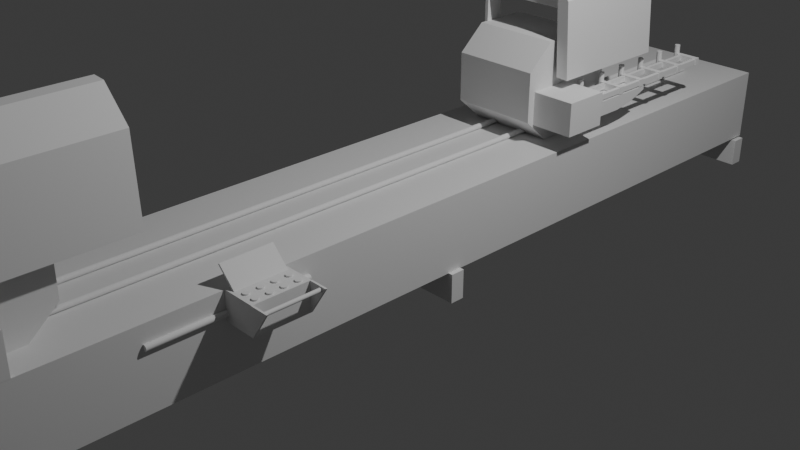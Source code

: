 # Source: DS501_Automatic_Double_Head_Mitre_Saw_Machine_Servo_Control.blend  (saved by Blender 4.4.32; exported with 4.5.12 LTS)
import bpy
from mathutils import Matrix  # noqa: F401  (used for matrix-valued properties, if any)

bpy.ops.wm.read_factory_settings(use_empty=True)
scene = bpy.context.scene
scene.name = 'Scene'

# ---- collections
col_collection = bpy.data.collections.new('Collection'); scene.collection.children.link(col_collection)
col_1ra_cabeza = bpy.data.collections.new('1ra Cabeza '); scene.collection.children.link(col_1ra_cabeza)
col_2da_cabeza = bpy.data.collections.new('2da Cabeza'); scene.collection.children.link(col_2da_cabeza)
col_mando = bpy.data.collections.new('Mando'); scene.collection.children.link(col_mando)
col_1ra_seguridad = bpy.data.collections.new('1ra Seguridad'); scene.collection.children.link(col_1ra_seguridad)
col_1da_seguridad = bpy.data.collections.new('1da Seguridad'); scene.collection.children.link(col_1da_seguridad)

# ---- materials (node trees are filled in below, after node groups)
mat_material = bpy.data.materials.new('Material')
mat_material.alpha_threshold = 0.0
mat_material.roughness = 0.5
mat_material.line_color = (0.0, 0.0, 0.0, 1.0)

# ---- material node trees
mat_material.use_nodes = True; mat_material.node_tree.nodes.clear()
_N = mat_material.node_tree.nodes; _L = mat_material.node_tree.links
n0 = _N.new('ShaderNodeOutputMaterial'); n0.name = 'Material Output'; n0.location = (300, 300)
n1 = _N.new('ShaderNodeBsdfPrincipled'); n1.name = 'Principled BSDF'; n1.location = (10, 300)
n1.inputs[3].default_value = 1.45
_L.new(n1.outputs[0], n0.inputs[0])
n0.is_active_output = True

# ---- world
world_world = bpy.data.worlds.new('World'); scene.world = world_world
world_world.use_nodes = True; world_world.node_tree.nodes.clear()
_N = world_world.node_tree.nodes; _L = world_world.node_tree.links
n0 = _N.new('ShaderNodeOutputWorld'); n0.name = 'World Output'; n0.location = (300, 300)
n1 = _N.new('ShaderNodeBackground'); n1.name = 'Background'; n1.location = (10, 300)
n1.inputs[0].default_value = (0.05088, 0.05088, 0.05088, 1.0)
_L.new(n1.outputs[0], n0.inputs[0])
n0.is_active_output = True
world_world.color = (0.05088, 0.05088, 0.05088)
world_world.sun_shadow_jitter_overblur = 0.0

# ---- cameras
cam_camera = bpy.data.cameras.new('Camera')
cam_camera.clip_end = 100.0
cam_camera.ortho_scale = 7.314

# ---- lights
light_light = bpy.data.lights.new('Light', 'POINT')
light_light.energy = 1000.0
light_light.shadow_soft_size = 0.1

# ---- meshes
me_cube = bpy.data.meshes.new('Cube')
me_cube.from_pydata([(1.0, 1.0, 1.0), (1.0, -1.0, 1.0), (1.0, -1.0, -1.0), (-1.0, 1.0, 1.0), (-1.0, -1.0, 1.0), (-1.0, -1.0, -1.0), (1.0, 1.0, 0.0), (-1.0, -1.0, 0.0), (1.0, -1.0, 0.0), (-1.0, 1.0, 0.0), (1.0, 1.0, -0.5), (1.0, -1.0, -0.5), (-1.0, 1.0, -0.5), (-1.0, -1.0, -0.5), (1.0, 0.0, 1.0), (-1.0, 0.0, 1.0), (1.0, 0.0, 0.0), (-1.0, 0.0, 0.0), (-1.0, 0.0, -0.5), (1.0, 0.0, -0.5), (1.0, -0.5, 1.0), (1.0, -0.5, 0.0), (1.0, -0.5, -0.5), (-1.0, -0.5, 1.0), (-1.0, -0.5, 0.0), (-1.0, -0.5, -0.5), (1.0, -0.75, 1.0), (1.0, -0.75, 0.0), (1.0, -0.75, -0.5), (-1.0, -0.75, 1.0), (-1.0, -0.75, 0.0), (-1.0, -0.75, -0.5), (-1.0, -0.875, -1.0), (1.0, -0.875, 1.0), (1.0, -0.875, 0.0), (1.0, -0.875, -0.5), (-1.0, -0.875, 1.0), (1.0, -0.875, -1.0), (-1.0, -0.875, 0.0), (-1.0, -0.875, -0.5)], [], [(33, 36, 4, 1), (8, 1, 4, 7), (17, 15, 3, 9), (32, 37, 2, 5), (34, 33, 1, 8), (9, 3, 0, 6), (12, 9, 6, 10), (35, 34, 8, 11), (18, 17, 9, 12), (11, 8, 7, 13), (2, 11, 13, 5), (37, 35, 11, 2), (25, 24, 17, 18), (10, 6, 16, 19), (6, 0, 14, 16), (24, 23, 15, 17), (0, 3, 15, 14), (30, 29, 23, 24), (31, 30, 24, 25), (19, 16, 21, 22), (16, 14, 20, 21), (14, 15, 23, 20), (39, 38, 30, 31), (38, 36, 29, 30), (22, 21, 27, 28), (21, 20, 26, 27), (20, 23, 29, 26), (7, 4, 36, 38), (13, 7, 38, 39), (5, 13, 39, 32), (28, 27, 34, 35), (27, 26, 33, 34), (26, 29, 36, 33)])
_uv = me_cube.uv_layers.new(name='UVMap')
_uv.uv.foreach_set('vector', [0.625, 0.7344, 0.875, 0.7344, 0.875, 0.75, 0.625, 0.75, 0.5, 0.75, 0.625, 0.75, 0.625, 1.0, 0.5, 1.0, 0.5, 0.125, 0.625, 0.125, 0.625, 0.25, 0.5, 0.25, 0.125, 0.7344, 0.375, 0.7344, 0.375, 0.75, 0.125, 0.75, 0.5, 0.7344, 0.625, 0.7344, 0.625, 0.75, 0.5, 0.75, 0.5, 0.25, 0.625, 0.25, 0.625, 0.5, 0.5, 0.5, 0.4375, 0.25, 0.5, 0.25, 0.5, 0.5, 0.4375, 0.5, 0.4375, 0.7344, 0.5, 0.7344, 0.5, 0.75, 0.4375, 0.75, 0.4375, 0.125, 0.5, 0.125, 0.5, 0.25, 0.4375, 0.25, 0.4375, 0.75, 0.5, 0.75, 0.5, 1.0, 0.4375, 1.0, 0.375, 0.75, 0.4375, 0.75, 0.4375, 1.0, 0.375, 1.0, 0.375, 0.7344, 0.4375, 0.7344, 0.4375, 0.75, 0.375, 0.75, 0.4375, 0.0625, 0.5, 0.0625, 0.5, 0.125, 0.4375, 0.125, 0.4375, 0.5, 0.5, 0.5, 0.5, 0.625, 0.4375, 0.625, 0.5, 0.5, 0.625, 0.5, 0.625, 0.625, 0.5, 0.625, 0.5, 0.0625, 0.625, 0.0625, 0.625, 0.125, 0.5, 0.125, 0.625, 0.5, 0.875, 0.5, 0.875, 0.625, 0.625, 0.625, 0.5, 0.03125, 0.625, 0.03125, 0.625, 0.0625, 0.5, 0.0625, 0.4375, 0.03125, 0.5, 0.03125, 0.5, 0.0625, 0.4375, 0.0625, 0.4375, 0.625, 0.5, 0.625, 0.5, 0.6875, 0.4375, 0.6875, 0.5, 0.625, 0.625, 0.625, 0.625, 0.6875, 0.5, 0.6875, 0.625, 0.625, 0.875, 0.625, 0.875, 0.6875, 0.625, 0.6875, 0.4375, 0.01562, 0.5, 0.01562, 0.5, 0.03125, 0.4375, 0.03125, 0.5, 0.01562, 0.625, 0.01562, 0.625, 0.03125, 0.5, 0.03125, 0.4375, 0.6875, 0.5, 0.6875, 0.5, 0.7188, 0.4375, 0.7188, 0.5, 0.6875, 0.625, 0.6875, 0.625, 0.7188, 0.5, 0.7188, 0.625, 0.6875, 0.875, 0.6875, 0.875, 0.7188, 0.625, 0.7188, 0.5, 0.0, 0.625, 0.0, 0.625, 0.01562, 0.5, 0.01562, 0.4375, 0.0, 0.5, 0.0, 0.5, 0.01562, 0.4375, 0.01562, 0.375, 0.0, 0.4375, 0.0, 0.4375, 0.01562, 0.375, 0.01562, 0.4375, 0.7188, 0.5, 0.7188, 0.5, 0.7344, 0.4375, 0.7344, 0.5, 0.7188, 0.625, 0.7188, 0.625, 0.7344, 0.5, 0.7344, 0.625, 0.7188, 0.875, 0.7188, 0.875, 0.7344, 0.625, 0.7344])
me_cube.materials.append(mat_material)
me_cube.use_mirror_vertex_groups = False
me_cube.update()
me_cubo = bpy.data.meshes.new('Cubo')
me_cubo.from_pydata([(-1.0, -1.0, -1.0), (-1.0, -1.0, 1.0), (-1.0, 1.0, -1.0), (-1.0, 1.0, 1.0), (1.0, -1.0, -1.0), (1.0, -1.0, 1.0), (1.0, 1.0, -1.0), (1.0, 1.0, 1.0)], [], [(0, 1, 3, 2), (2, 3, 7, 6), (6, 7, 5, 4), (4, 5, 1, 0), (2, 6, 4, 0), (7, 3, 1, 5)])
_uv = me_cubo.uv_layers.new(name='MapaUV')
_uv.uv.foreach_set('vector', [0.375, 0.0, 0.625, 0.0, 0.625, 0.25, 0.375, 0.25, 0.375, 0.25, 0.625, 0.25, 0.625, 0.5, 0.375, 0.5, 0.375, 0.5, 0.625, 0.5, 0.625, 0.75, 0.375, 0.75, 0.375, 0.75, 0.625, 0.75, 0.625, 1.0, 0.375, 1.0, 0.125, 0.5, 0.375, 0.5, 0.375, 0.75, 0.125, 0.75, 0.625, 0.5, 0.875, 0.5, 0.875, 0.75, 0.625, 0.75])
me_cubo.update()
me_cubo_001 = bpy.data.meshes.new('Cubo.001')
me_cubo_001.from_pydata([(-1.0, -1.0, -1.0), (-1.0, -1.0, 1.0), (-1.0, 1.0, -1.0), (-1.0, 1.0, 1.0), (1.0, -1.0, -1.0), (1.0, -1.0, 1.0), (1.0, 1.0, -1.0), (1.0, 1.0, 1.0)], [], [(0, 1, 3, 2), (2, 3, 7, 6), (6, 7, 5, 4), (4, 5, 1, 0), (2, 6, 4, 0), (7, 3, 1, 5)])
_uv = me_cubo_001.uv_layers.new(name='MapaUV')
_uv.uv.foreach_set('vector', [0.375, 0.0, 0.625, 0.0, 0.625, 0.25, 0.375, 0.25, 0.375, 0.25, 0.625, 0.25, 0.625, 0.5, 0.375, 0.5, 0.375, 0.5, 0.625, 0.5, 0.625, 0.75, 0.375, 0.75, 0.375, 0.75, 0.625, 0.75, 0.625, 1.0, 0.375, 1.0, 0.125, 0.5, 0.375, 0.5, 0.375, 0.75, 0.125, 0.75, 0.625, 0.5, 0.875, 0.5, 0.875, 0.75, 0.625, 0.75])
me_cubo_001.update()
me_cubo_002 = bpy.data.meshes.new('Cubo.002')
me_cubo_002.from_pydata([(-1.0, -1.0, -1.0), (-1.0, -1.0, 1.0), (-1.0, 1.0, -1.0), (-1.0, 1.0, 1.0), (1.0, -1.0, -1.0), (1.0, -1.0, 1.0), (1.0, 1.0, -1.0), (1.0, 1.0, 1.0)], [], [(0, 1, 3, 2), (2, 3, 7, 6), (6, 7, 5, 4), (4, 5, 1, 0), (2, 6, 4, 0), (7, 3, 1, 5)])
_uv = me_cubo_002.uv_layers.new(name='MapaUV')
_uv.uv.foreach_set('vector', [0.375, 0.0, 0.625, 0.0, 0.625, 0.25, 0.375, 0.25, 0.375, 0.25, 0.625, 0.25, 0.625, 0.5, 0.375, 0.5, 0.375, 0.5, 0.625, 0.5, 0.625, 0.75, 0.375, 0.75, 0.375, 0.75, 0.625, 0.75, 0.625, 1.0, 0.375, 1.0, 0.125, 0.5, 0.375, 0.5, 0.375, 0.75, 0.125, 0.75, 0.625, 0.5, 0.875, 0.5, 0.875, 0.75, 0.625, 0.75])
me_cubo_002.update()
me_cilindro = bpy.data.meshes.new('Cilindro')
me_cilindro.from_pydata([(0.0, 1.0, -1.0), (0.0, 1.0, 1.0), (0.1951, 0.9808, -1.0), (0.1951, 0.9808, 1.0), (0.3827, 0.9239, -1.0), (0.3827, 0.9239, 1.0), (0.5556, 0.8315, -1.0), (0.5556, 0.8315, 1.0), (0.7071, 0.7071, -1.0), (0.7071, 0.7071, 1.0), (0.8315, 0.5556, -1.0), (0.8315, 0.5556, 1.0), (0.9239, 0.3827, -1.0), (0.9239, 0.3827, 1.0), (0.9808, 0.1951, -1.0), (0.9808, 0.1951, 1.0), (1.0, 0.0, -1.0), (1.0, 0.0, 1.0), (0.9808, -0.1951, -1.0), (0.9808, -0.1951, 1.0), (0.9239, -0.3827, -1.0), (0.9239, -0.3827, 1.0), (0.8315, -0.5556, -1.0), (0.8315, -0.5556, 1.0), (0.7071, -0.7071, -1.0), (0.7071, -0.7071, 1.0), (0.5556, -0.8315, -1.0), (0.5556, -0.8315, 1.0), (0.3827, -0.9239, -1.0), (0.3827, -0.9239, 1.0), (0.1951, -0.9808, -1.0), (0.1951, -0.9808, 1.0), (0.0, -1.0, -1.0), (0.0, -1.0, 1.0), (-0.1951, -0.9808, -1.0), (-0.1951, -0.9808, 1.0), (-0.3827, -0.9239, -1.0), (-0.3827, -0.9239, 1.0), (-0.5556, -0.8315, -1.0), (-0.5556, -0.8315, 1.0), (-0.7071, -0.7071, -1.0), (-0.7071, -0.7071, 1.0), (-0.8315, -0.5556, -1.0), (-0.8315, -0.5556, 1.0), (-0.9239, -0.3827, -1.0), (-0.9239, -0.3827, 1.0), (-0.9808, -0.1951, -1.0), (-0.9808, -0.1951, 1.0), (-1.0, 0.0, -1.0), (-1.0, 0.0, 1.0), (-0.9808, 0.1951, -1.0), (-0.9808, 0.1951, 1.0), (-0.9239, 0.3827, -1.0), (-0.9239, 0.3827, 1.0), (-0.8315, 0.5556, -1.0), (-0.8315, 0.5556, 1.0), (-0.7071, 0.7071, -1.0), (-0.7071, 0.7071, 1.0), (-0.5556, 0.8315, -1.0), (-0.5556, 0.8315, 1.0), (-0.3827, 0.9239, -1.0), (-0.3827, 0.9239, 1.0), (-0.1951, 0.9808, -1.0), (-0.1951, 0.9808, 1.0)], [], [(0, 1, 3, 2), (2, 3, 5, 4), (4, 5, 7, 6), (6, 7, 9, 8), (8, 9, 11, 10), (10, 11, 13, 12), (12, 13, 15, 14), (14, 15, 17, 16), (16, 17, 19, 18), (18, 19, 21, 20), (20, 21, 23, 22), (22, 23, 25, 24), (24, 25, 27, 26), (26, 27, 29, 28), (28, 29, 31, 30), (30, 31, 33, 32), (32, 33, 35, 34), (34, 35, 37, 36), (36, 37, 39, 38), (38, 39, 41, 40), (40, 41, 43, 42), (42, 43, 45, 44), (44, 45, 47, 46), (46, 47, 49, 48), (48, 49, 51, 50), (50, 51, 53, 52), (52, 53, 55, 54), (54, 55, 57, 56), (56, 57, 59, 58), (58, 59, 61, 60), (3, 1, 63, 61, 59, 57, 55, 53, 51, 49, 47, 45, 43, 41, 39, 37, 35, 33, 31, 29, 27, 25, 23, 21, 19, 17, 15, 13, 11, 9, 7, 5), (60, 61, 63, 62), (62, 63, 1, 0), (0, 2, 4, 6, 8, 10, 12, 14, 16, 18, 20, 22, 24, 26, 28, 30, 32, 34, 36, 38, 40, 42, 44, 46, 48, 50, 52, 54, 56, 58, 60, 62)])
_uv = me_cilindro.uv_layers.new(name='MapaUV')
_uv.uv.foreach_set('vector', [1.0, 0.5, 1.0, 1.0, 0.9688, 1.0, 0.9688, 0.5, 0.9688, 0.5, 0.9688, 1.0, 0.9375, 1.0, 0.9375, 0.5, 0.9375, 0.5, 0.9375, 1.0, 0.9062, 1.0, 0.9062, 0.5, 0.9062, 0.5, 0.9062, 1.0, 0.875, 1.0, 0.875, 0.5, 0.875, 0.5, 0.875, 1.0, 0.8438, 1.0, 0.8438, 0.5, 0.8438, 0.5, 0.8438, 1.0, 0.8125, 1.0, 0.8125, 0.5, 0.8125, 0.5, 0.8125, 1.0, 0.7812, 1.0, 0.7812, 0.5, 0.7812, 0.5, 0.7812, 1.0, 0.75, 1.0, 0.75, 0.5, 0.75, 0.5, 0.75, 1.0, 0.7188, 1.0, 0.7188, 0.5, 0.7188, 0.5, 0.7188, 1.0, 0.6875, 1.0, 0.6875, 0.5, 0.6875, 0.5, 0.6875, 1.0, 0.6562, 1.0, 0.6562, 0.5, 0.6562, 0.5, 0.6562, 1.0, 0.625, 1.0, 0.625, 0.5, 0.625, 0.5, 0.625, 1.0, 0.5938, 1.0, 0.5938, 0.5, 0.5938, 0.5, 0.5938, 1.0, 0.5625, 1.0, 0.5625, 0.5, 0.5625, 0.5, 0.5625, 1.0, 0.5312, 1.0, 0.5312, 0.5, 0.5312, 0.5, 0.5312, 1.0, 0.5, 1.0, 0.5, 0.5, 0.5, 0.5, 0.5, 1.0, 0.4688, 1.0, 0.4688, 0.5, 0.4688, 0.5, 0.4688, 1.0, 0.4375, 1.0, 0.4375, 0.5, 0.4375, 0.5, 0.4375, 1.0, 0.4062, 1.0, 0.4062, 0.5, 0.4062, 0.5, 0.4062, 1.0, 0.375, 1.0, 0.375, 0.5, 0.375, 0.5, 0.375, 1.0, 0.3438, 1.0, 0.3438, 0.5, 0.3438, 0.5, 0.3438, 1.0, 0.3125, 1.0, 0.3125, 0.5, 0.3125, 0.5, 0.3125, 1.0, 0.2812, 1.0, 0.2812, 0.5, 0.2812, 0.5, 0.2812, 1.0, 0.25, 1.0, 0.25, 0.5, 0.25, 0.5, 0.25, 1.0, 0.2188, 1.0, 0.2188, 0.5, 0.2188, 0.5, 0.2188, 1.0, 0.1875, 1.0, 0.1875, 0.5, 0.1875, 0.5, 0.1875, 1.0, 0.1562, 1.0, 0.1562, 0.5, 0.1562, 0.5, 0.1562, 1.0, 0.125, 1.0, 0.125, 0.5, 0.125, 0.5, 0.125, 1.0, 0.09375, 1.0, 0.09375, 0.5, 0.09375, 0.5, 0.09375, 1.0, 0.0625, 1.0, 0.0625, 0.5, 0.2968, 0.4854, 0.25, 0.49, 0.2032, 0.4854, 0.1582, 0.4717, 0.1167, 0.4496, 0.08029, 0.4197, 0.05045, 0.3833, 0.02827, 0.3418, 0.01461, 0.2968, 0.01, 0.25, 0.01461, 0.2032, 0.02827, 0.1582, 0.05045, 0.1167, 0.08029, 0.08029, 0.1167, 0.05045, 0.1582, 0.02827, 0.2032, 0.01461, 0.25, 0.01, 0.2968, 0.01461, 0.3418, 0.02827, 0.3833, 0.05045, 0.4197, 0.08029, 0.4496, 0.1167, 0.4717, 0.1582, 0.4854, 0.2032, 0.49, 0.25, 0.4854, 0.2968, 0.4717, 0.3418, 0.4496, 0.3833, 0.4197, 0.4197, 0.3833, 0.4496, 0.3418, 0.4717, 0.0625, 0.5, 0.0625, 1.0, 0.03125, 1.0, 0.03125, 0.5, 0.03125, 0.5, 0.03125, 1.0, 0.0, 1.0, 0.0, 0.5, 0.75, 0.49, 0.7968, 0.4854, 0.8418, 0.4717, 0.8833, 0.4496, 0.9197, 0.4197, 0.9496, 0.3833, 0.9717, 0.3418, 0.9854, 0.2968, 0.99, 0.25, 0.9854, 0.2032, 0.9717, 0.1582, 0.9496, 0.1167, 0.9197, 0.08029, 0.8833, 0.05045, 0.8418, 0.02827, 0.7968, 0.01461, 0.75, 0.01, 0.7032, 0.01461, 0.6582, 0.02827, 0.6167, 0.05045, 0.5803, 0.08029, 0.5504, 0.1167, 0.5283, 0.1582, 0.5146, 0.2032, 0.51, 0.25, 0.5146, 0.2968, 0.5283, 0.3418, 0.5504, 0.3833, 0.5803, 0.4197, 0.6167, 0.4496, 0.6582, 0.4717, 0.7032, 0.4854])
me_cilindro.update()
me_cilindro_001 = bpy.data.meshes.new('Cilindro.001')
me_cilindro_001.from_pydata([(0.0, 1.0, -1.0), (0.0, 1.0, 1.0), (0.1951, 0.9808, -1.0), (0.1951, 0.9808, 1.0), (0.3827, 0.9239, -1.0), (0.3827, 0.9239, 1.0), (0.5556, 0.8315, -1.0), (0.5556, 0.8315, 1.0), (0.7071, 0.7071, -1.0), (0.7071, 0.7071, 1.0), (0.8315, 0.5556, -1.0), (0.8315, 0.5556, 1.0), (0.9239, 0.3827, -1.0), (0.9239, 0.3827, 1.0), (0.9808, 0.1951, -1.0), (0.9808, 0.1951, 1.0), (1.0, 0.0, -1.0), (1.0, 0.0, 1.0), (0.9808, -0.1951, -1.0), (0.9808, -0.1951, 1.0), (0.9239, -0.3827, -1.0), (0.9239, -0.3827, 1.0), (0.8315, -0.5556, -1.0), (0.8315, -0.5556, 1.0), (0.7071, -0.7071, -1.0), (0.7071, -0.7071, 1.0), (0.5556, -0.8315, -1.0), (0.5556, -0.8315, 1.0), (0.3827, -0.9239, -1.0), (0.3827, -0.9239, 1.0), (0.1951, -0.9808, -1.0), (0.1951, -0.9808, 1.0), (0.0, -1.0, -1.0), (0.0, -1.0, 1.0), (-0.1951, -0.9808, -1.0), (-0.1951, -0.9808, 1.0), (-0.3827, -0.9239, -1.0), (-0.3827, -0.9239, 1.0), (-0.5556, -0.8315, -1.0), (-0.5556, -0.8315, 1.0), (-0.7071, -0.7071, -1.0), (-0.7071, -0.7071, 1.0), (-0.8315, -0.5556, -1.0), (-0.8315, -0.5556, 1.0), (-0.9239, -0.3827, -1.0), (-0.9239, -0.3827, 1.0), (-0.9808, -0.1951, -1.0), (-0.9808, -0.1951, 1.0), (-1.0, 0.0, -1.0), (-1.0, 0.0, 1.0), (-0.9808, 0.1951, -1.0), (-0.9808, 0.1951, 1.0), (-0.9239, 0.3827, -1.0), (-0.9239, 0.3827, 1.0), (-0.8315, 0.5556, -1.0), (-0.8315, 0.5556, 1.0), (-0.7071, 0.7071, -1.0), (-0.7071, 0.7071, 1.0), (-0.5556, 0.8315, -1.0), (-0.5556, 0.8315, 1.0), (-0.3827, 0.9239, -1.0), (-0.3827, 0.9239, 1.0), (-0.1951, 0.9808, -1.0), (-0.1951, 0.9808, 1.0)], [], [(0, 1, 3, 2), (2, 3, 5, 4), (4, 5, 7, 6), (6, 7, 9, 8), (8, 9, 11, 10), (10, 11, 13, 12), (12, 13, 15, 14), (14, 15, 17, 16), (16, 17, 19, 18), (18, 19, 21, 20), (20, 21, 23, 22), (22, 23, 25, 24), (24, 25, 27, 26), (26, 27, 29, 28), (28, 29, 31, 30), (30, 31, 33, 32), (32, 33, 35, 34), (34, 35, 37, 36), (36, 37, 39, 38), (38, 39, 41, 40), (40, 41, 43, 42), (42, 43, 45, 44), (44, 45, 47, 46), (46, 47, 49, 48), (48, 49, 51, 50), (50, 51, 53, 52), (52, 53, 55, 54), (54, 55, 57, 56), (56, 57, 59, 58), (58, 59, 61, 60), (3, 1, 63, 61, 59, 57, 55, 53, 51, 49, 47, 45, 43, 41, 39, 37, 35, 33, 31, 29, 27, 25, 23, 21, 19, 17, 15, 13, 11, 9, 7, 5), (60, 61, 63, 62), (62, 63, 1, 0), (0, 2, 4, 6, 8, 10, 12, 14, 16, 18, 20, 22, 24, 26, 28, 30, 32, 34, 36, 38, 40, 42, 44, 46, 48, 50, 52, 54, 56, 58, 60, 62)])
_uv = me_cilindro_001.uv_layers.new(name='MapaUV')
_uv.uv.foreach_set('vector', [1.0, 0.5, 1.0, 1.0, 0.9688, 1.0, 0.9688, 0.5, 0.9688, 0.5, 0.9688, 1.0, 0.9375, 1.0, 0.9375, 0.5, 0.9375, 0.5, 0.9375, 1.0, 0.9062, 1.0, 0.9062, 0.5, 0.9062, 0.5, 0.9062, 1.0, 0.875, 1.0, 0.875, 0.5, 0.875, 0.5, 0.875, 1.0, 0.8438, 1.0, 0.8438, 0.5, 0.8438, 0.5, 0.8438, 1.0, 0.8125, 1.0, 0.8125, 0.5, 0.8125, 0.5, 0.8125, 1.0, 0.7812, 1.0, 0.7812, 0.5, 0.7812, 0.5, 0.7812, 1.0, 0.75, 1.0, 0.75, 0.5, 0.75, 0.5, 0.75, 1.0, 0.7188, 1.0, 0.7188, 0.5, 0.7188, 0.5, 0.7188, 1.0, 0.6875, 1.0, 0.6875, 0.5, 0.6875, 0.5, 0.6875, 1.0, 0.6562, 1.0, 0.6562, 0.5, 0.6562, 0.5, 0.6562, 1.0, 0.625, 1.0, 0.625, 0.5, 0.625, 0.5, 0.625, 1.0, 0.5938, 1.0, 0.5938, 0.5, 0.5938, 0.5, 0.5938, 1.0, 0.5625, 1.0, 0.5625, 0.5, 0.5625, 0.5, 0.5625, 1.0, 0.5312, 1.0, 0.5312, 0.5, 0.5312, 0.5, 0.5312, 1.0, 0.5, 1.0, 0.5, 0.5, 0.5, 0.5, 0.5, 1.0, 0.4688, 1.0, 0.4688, 0.5, 0.4688, 0.5, 0.4688, 1.0, 0.4375, 1.0, 0.4375, 0.5, 0.4375, 0.5, 0.4375, 1.0, 0.4062, 1.0, 0.4062, 0.5, 0.4062, 0.5, 0.4062, 1.0, 0.375, 1.0, 0.375, 0.5, 0.375, 0.5, 0.375, 1.0, 0.3438, 1.0, 0.3438, 0.5, 0.3438, 0.5, 0.3438, 1.0, 0.3125, 1.0, 0.3125, 0.5, 0.3125, 0.5, 0.3125, 1.0, 0.2812, 1.0, 0.2812, 0.5, 0.2812, 0.5, 0.2812, 1.0, 0.25, 1.0, 0.25, 0.5, 0.25, 0.5, 0.25, 1.0, 0.2188, 1.0, 0.2188, 0.5, 0.2188, 0.5, 0.2188, 1.0, 0.1875, 1.0, 0.1875, 0.5, 0.1875, 0.5, 0.1875, 1.0, 0.1562, 1.0, 0.1562, 0.5, 0.1562, 0.5, 0.1562, 1.0, 0.125, 1.0, 0.125, 0.5, 0.125, 0.5, 0.125, 1.0, 0.09375, 1.0, 0.09375, 0.5, 0.09375, 0.5, 0.09375, 1.0, 0.0625, 1.0, 0.0625, 0.5, 0.2968, 0.4854, 0.25, 0.49, 0.2032, 0.4854, 0.1582, 0.4717, 0.1167, 0.4496, 0.08029, 0.4197, 0.05045, 0.3833, 0.02827, 0.3418, 0.01461, 0.2968, 0.01, 0.25, 0.01461, 0.2032, 0.02827, 0.1582, 0.05045, 0.1167, 0.08029, 0.08029, 0.1167, 0.05045, 0.1582, 0.02827, 0.2032, 0.01461, 0.25, 0.01, 0.2968, 0.01461, 0.3418, 0.02827, 0.3833, 0.05045, 0.4197, 0.08029, 0.4496, 0.1167, 0.4717, 0.1582, 0.4854, 0.2032, 0.49, 0.25, 0.4854, 0.2968, 0.4717, 0.3418, 0.4496, 0.3833, 0.4197, 0.4197, 0.3833, 0.4496, 0.3418, 0.4717, 0.0625, 0.5, 0.0625, 1.0, 0.03125, 1.0, 0.03125, 0.5, 0.03125, 0.5, 0.03125, 1.0, 0.0, 1.0, 0.0, 0.5, 0.75, 0.49, 0.7968, 0.4854, 0.8418, 0.4717, 0.8833, 0.4496, 0.9197, 0.4197, 0.9496, 0.3833, 0.9717, 0.3418, 0.9854, 0.2968, 0.99, 0.25, 0.9854, 0.2032, 0.9717, 0.1582, 0.9496, 0.1167, 0.9197, 0.08029, 0.8833, 0.05045, 0.8418, 0.02827, 0.7968, 0.01461, 0.75, 0.01, 0.7032, 0.01461, 0.6582, 0.02827, 0.6167, 0.05045, 0.5803, 0.08029, 0.5504, 0.1167, 0.5283, 0.1582, 0.5146, 0.2032, 0.51, 0.25, 0.5146, 0.2968, 0.5283, 0.3418, 0.5504, 0.3833, 0.5803, 0.4197, 0.6167, 0.4496, 0.6582, 0.4717, 0.7032, 0.4854])
me_cilindro_001.update()
me_cilindro_002 = bpy.data.meshes.new('Cilindro.002')
me_cilindro_002.from_pydata([(0.0, 1.0, -1.0), (0.0, 1.0, 1.0), (0.1951, 0.9808, -1.0), (0.1951, 0.9808, 1.0), (0.3827, 0.9239, -1.0), (0.3827, 0.9239, 1.0), (0.5556, 0.8315, -1.0), (0.5556, 0.8315, 1.0), (0.7071, 0.7071, -1.0), (0.7071, 0.7071, 1.0), (0.8315, 0.5556, -1.0), (0.8315, 0.5556, 1.0), (0.9239, 0.3827, -1.0), (0.9239, 0.3827, 1.0), (0.9808, 0.1951, -1.0), (0.9808, 0.1951, 1.0), (1.0, 0.0, -1.0), (1.0, 0.0, 1.0), (0.9808, -0.1951, -1.0), (0.9808, -0.1951, 1.0), (0.9239, -0.3827, -1.0), (0.9239, -0.3827, 1.0), (0.8315, -0.5556, -1.0), (0.8315, -0.5556, 1.0), (0.7071, -0.7071, -1.0), (0.7071, -0.7071, 1.0), (0.5556, -0.8315, -1.0), (0.5556, -0.8315, 1.0), (0.3827, -0.9239, -1.0), (0.3827, -0.9239, 1.0), (0.1951, -0.9808, -1.0), (0.1951, -0.9808, 1.0), (0.0, -1.0, -1.0), (0.0, -1.0, 1.0), (-0.1951, -0.9808, -1.0), (-0.1951, -0.9808, 1.0), (-0.3827, -0.9239, -1.0), (-0.3827, -0.9239, 1.0), (-0.5556, -0.8315, -1.0), (-0.5556, -0.8315, 1.0), (-0.7071, -0.7071, -1.0), (-0.7071, -0.7071, 1.0), (-0.8315, -0.5556, -1.0), (-0.8315, -0.5556, 1.0), (-0.9239, -0.3827, -1.0), (-0.9239, -0.3827, 1.0), (-0.9808, -0.1951, -1.0), (-0.9808, -0.1951, 1.0), (-1.0, 0.0, -1.0), (-1.0, 0.0, 1.0), (-0.9808, 0.1951, -1.0), (-0.9808, 0.1951, 1.0), (-0.9239, 0.3827, -1.0), (-0.9239, 0.3827, 1.0), (-0.8315, 0.5556, -1.0), (-0.8315, 0.5556, 1.0), (-0.7071, 0.7071, -1.0), (-0.7071, 0.7071, 1.0), (-0.5556, 0.8315, -1.0), (-0.5556, 0.8315, 1.0), (-0.3827, 0.9239, -1.0), (-0.3827, 0.9239, 1.0), (-0.1951, 0.9808, -1.0), (-0.1951, 0.9808, 1.0)], [], [(0, 1, 3, 2), (2, 3, 5, 4), (4, 5, 7, 6), (6, 7, 9, 8), (8, 9, 11, 10), (10, 11, 13, 12), (12, 13, 15, 14), (14, 15, 17, 16), (16, 17, 19, 18), (18, 19, 21, 20), (20, 21, 23, 22), (22, 23, 25, 24), (24, 25, 27, 26), (26, 27, 29, 28), (28, 29, 31, 30), (30, 31, 33, 32), (32, 33, 35, 34), (34, 35, 37, 36), (36, 37, 39, 38), (38, 39, 41, 40), (40, 41, 43, 42), (42, 43, 45, 44), (44, 45, 47, 46), (46, 47, 49, 48), (48, 49, 51, 50), (50, 51, 53, 52), (52, 53, 55, 54), (54, 55, 57, 56), (56, 57, 59, 58), (58, 59, 61, 60), (3, 1, 63, 61, 59, 57, 55, 53, 51, 49, 47, 45, 43, 41, 39, 37, 35, 33, 31, 29, 27, 25, 23, 21, 19, 17, 15, 13, 11, 9, 7, 5), (60, 61, 63, 62), (62, 63, 1, 0), (0, 2, 4, 6, 8, 10, 12, 14, 16, 18, 20, 22, 24, 26, 28, 30, 32, 34, 36, 38, 40, 42, 44, 46, 48, 50, 52, 54, 56, 58, 60, 62)])
_uv = me_cilindro_002.uv_layers.new(name='MapaUV')
_uv.uv.foreach_set('vector', [1.0, 0.5, 1.0, 1.0, 0.9688, 1.0, 0.9688, 0.5, 0.9688, 0.5, 0.9688, 1.0, 0.9375, 1.0, 0.9375, 0.5, 0.9375, 0.5, 0.9375, 1.0, 0.9062, 1.0, 0.9062, 0.5, 0.9062, 0.5, 0.9062, 1.0, 0.875, 1.0, 0.875, 0.5, 0.875, 0.5, 0.875, 1.0, 0.8438, 1.0, 0.8438, 0.5, 0.8438, 0.5, 0.8438, 1.0, 0.8125, 1.0, 0.8125, 0.5, 0.8125, 0.5, 0.8125, 1.0, 0.7812, 1.0, 0.7812, 0.5, 0.7812, 0.5, 0.7812, 1.0, 0.75, 1.0, 0.75, 0.5, 0.75, 0.5, 0.75, 1.0, 0.7188, 1.0, 0.7188, 0.5, 0.7188, 0.5, 0.7188, 1.0, 0.6875, 1.0, 0.6875, 0.5, 0.6875, 0.5, 0.6875, 1.0, 0.6562, 1.0, 0.6562, 0.5, 0.6562, 0.5, 0.6562, 1.0, 0.625, 1.0, 0.625, 0.5, 0.625, 0.5, 0.625, 1.0, 0.5938, 1.0, 0.5938, 0.5, 0.5938, 0.5, 0.5938, 1.0, 0.5625, 1.0, 0.5625, 0.5, 0.5625, 0.5, 0.5625, 1.0, 0.5312, 1.0, 0.5312, 0.5, 0.5312, 0.5, 0.5312, 1.0, 0.5, 1.0, 0.5, 0.5, 0.5, 0.5, 0.5, 1.0, 0.4688, 1.0, 0.4688, 0.5, 0.4688, 0.5, 0.4688, 1.0, 0.4375, 1.0, 0.4375, 0.5, 0.4375, 0.5, 0.4375, 1.0, 0.4062, 1.0, 0.4062, 0.5, 0.4062, 0.5, 0.4062, 1.0, 0.375, 1.0, 0.375, 0.5, 0.375, 0.5, 0.375, 1.0, 0.3438, 1.0, 0.3438, 0.5, 0.3438, 0.5, 0.3438, 1.0, 0.3125, 1.0, 0.3125, 0.5, 0.3125, 0.5, 0.3125, 1.0, 0.2812, 1.0, 0.2812, 0.5, 0.2812, 0.5, 0.2812, 1.0, 0.25, 1.0, 0.25, 0.5, 0.25, 0.5, 0.25, 1.0, 0.2188, 1.0, 0.2188, 0.5, 0.2188, 0.5, 0.2188, 1.0, 0.1875, 1.0, 0.1875, 0.5, 0.1875, 0.5, 0.1875, 1.0, 0.1562, 1.0, 0.1562, 0.5, 0.1562, 0.5, 0.1562, 1.0, 0.125, 1.0, 0.125, 0.5, 0.125, 0.5, 0.125, 1.0, 0.09375, 1.0, 0.09375, 0.5, 0.09375, 0.5, 0.09375, 1.0, 0.0625, 1.0, 0.0625, 0.5, 0.2968, 0.4854, 0.25, 0.49, 0.2032, 0.4854, 0.1582, 0.4717, 0.1167, 0.4496, 0.08029, 0.4197, 0.05045, 0.3833, 0.02827, 0.3418, 0.01461, 0.2968, 0.01, 0.25, 0.01461, 0.2032, 0.02827, 0.1582, 0.05045, 0.1167, 0.08029, 0.08029, 0.1167, 0.05045, 0.1582, 0.02827, 0.2032, 0.01461, 0.25, 0.01, 0.2968, 0.01461, 0.3418, 0.02827, 0.3833, 0.05045, 0.4197, 0.08029, 0.4496, 0.1167, 0.4717, 0.1582, 0.4854, 0.2032, 0.49, 0.25, 0.4854, 0.2968, 0.4717, 0.3418, 0.4496, 0.3833, 0.4197, 0.4197, 0.3833, 0.4496, 0.3418, 0.4717, 0.0625, 0.5, 0.0625, 1.0, 0.03125, 1.0, 0.03125, 0.5, 0.03125, 0.5, 0.03125, 1.0, 0.0, 1.0, 0.0, 0.5, 0.75, 0.49, 0.7968, 0.4854, 0.8418, 0.4717, 0.8833, 0.4496, 0.9197, 0.4197, 0.9496, 0.3833, 0.9717, 0.3418, 0.9854, 0.2968, 0.99, 0.25, 0.9854, 0.2032, 0.9717, 0.1582, 0.9496, 0.1167, 0.9197, 0.08029, 0.8833, 0.05045, 0.8418, 0.02827, 0.7968, 0.01461, 0.75, 0.01, 0.7032, 0.01461, 0.6582, 0.02827, 0.6167, 0.05045, 0.5803, 0.08029, 0.5504, 0.1167, 0.5283, 0.1582, 0.5146, 0.2032, 0.51, 0.25, 0.5146, 0.2968, 0.5283, 0.3418, 0.5504, 0.3833, 0.5803, 0.4197, 0.6167, 0.4496, 0.6582, 0.4717, 0.7032, 0.4854])
me_cilindro_002.update()
me_cubo_004 = bpy.data.meshes.new('Cubo.004')
me_cubo_004.from_pydata([(-1.0, -1.0, -1.0), (-1.0, -1.0, 1.0), (-1.0, 1.0, -1.0), (-1.0, 1.0, 1.0), (1.0, -1.0, -1.0), (1.0, -1.0, 1.0), (1.0, 1.0, -1.0), (1.0, 1.0, 1.0)], [], [(0, 1, 3, 2), (2, 3, 7, 6), (6, 7, 5, 4), (4, 5, 1, 0), (2, 6, 4, 0), (7, 3, 1, 5)])
_uv = me_cubo_004.uv_layers.new(name='MapaUV')
_uv.uv.foreach_set('vector', [0.375, 0.0, 0.625, 0.0, 0.625, 0.25, 0.375, 0.25, 0.375, 0.25, 0.625, 0.25, 0.625, 0.5, 0.375, 0.5, 0.375, 0.5, 0.625, 0.5, 0.625, 0.75, 0.375, 0.75, 0.375, 0.75, 0.625, 0.75, 0.625, 1.0, 0.375, 1.0, 0.125, 0.5, 0.375, 0.5, 0.375, 0.75, 0.125, 0.75, 0.625, 0.5, 0.875, 0.5, 0.875, 0.75, 0.625, 0.75])
me_cubo_004.update()
me_cubo_005 = bpy.data.meshes.new('Cubo.005')
me_cubo_005.from_pydata([(-7.68, 4.62, -0.3199), (-5.014, 4.62, -0.3199), (-5.014, 3.954, -0.9865), (-7.68, 3.954, -0.9865), (-7.68, 3.954, -2.32), (-5.014, 5.287, -1.653), (-7.68, 5.287, -0.3199), (-7.68, 3.954, -0.9865), (-5.014, 5.287, -2.987), (-5.014, 5.287, -0.3199), (-7.68, 5.287, -2.987), (-5.014, 4.62, -0.9865), (-7.68, 4.62, -0.9865), (-7.68, 5.954, -0.9865), (-5.014, 5.954, -0.9865), (-5.014, 5.287, -0.9865), (-7.68, 5.287, -0.9865), (-5.014, 3.954, -0.9865), (-5.014, 6.62, -0.9865), (-7.68, 6.62, -0.9865), (-7.68, 5.954, -0.3199), (-5.014, 5.954, -2.987), (-7.68, 5.954, -2.987), (-5.014, 5.954, -0.3199), (-7.68, 5.954, -1.653), (-5.014, 5.954, -1.653), (-5.014, 4.62, -0.3199), (-5.014, 4.62, -2.987), (-7.68, 4.62, -2.987), (-5.014, 4.62, -1.653), (-7.68, 4.62, -1.653), (-7.68, 4.62, -0.3199), (-7.68, 3.954, -1.653), (-7.68, 6.62, -1.653), (-5.014, 6.62, -1.653), (-5.014, 3.954, -1.653), (-7.68, 5.287, -1.653), (-5.014, 5.287, -2.32), (-7.68, 5.954, -2.32), (-7.68, 5.287, -2.32), (-5.014, 5.954, -2.32), (-7.68, 4.62, -2.32), (-5.014, 4.62, -2.32), (-5.014, 3.954, -2.32), (-5.014, 6.62, -2.32), (-7.68, 6.62, -2.32)], [], [(26, 31, 0, 1), (7, 17, 2, 3), (31, 7, 3, 0), (17, 26, 1, 2), (22, 38, 45), (41, 30, 36, 39), (43, 35, 32, 4), (10, 39, 38, 22), (42, 29, 35, 43), (45, 33, 34, 44), (38, 24, 33, 45), (23, 20, 6, 9), (22, 21, 8, 10), (14, 23, 9, 15), (12, 31, 6, 16), (8, 37, 42, 27), (21, 40, 37, 8), (25, 14, 15, 5), (30, 12, 16, 36), (35, 17, 7, 32), (29, 11, 17, 35), (33, 19, 18, 34), (34, 18, 14, 25), (36, 16, 13, 24), (24, 13, 19, 33), (32, 7, 12, 30), (5, 15, 11, 29), (39, 36, 24, 38), (11, 26, 17), (18, 23, 14), (16, 6, 20, 13), (13, 20, 19), (44, 34, 25, 40), (4, 32, 30, 41), (37, 5, 29, 42), (7, 31, 12), (9, 6, 31, 26), (10, 8, 27, 28), (15, 9, 26, 11), (40, 25, 5, 37), (27, 42, 43), (28, 41, 39, 10), (28, 4, 41), (21, 44, 40), (1, 3, 2), (1, 0, 3), (20, 18, 19), (20, 23, 18), (44, 21, 22), (44, 22, 45), (4, 28, 27), (4, 27, 43)])
_uv = me_cubo_005.uv_layers.new(name='MapaUV')
_uv.uv.foreach_set('vector', [0.375, 0.1875, 0.625, 0.1875, 0.625, 0.1875, 0.375, 0.1875, 0.5625, 0.75, 0.5625, 0.5, 0.5625, 0.5, 0.5625, 0.75, 0.875, 0.5625, 0.8125, 0.5, 0.8125, 0.5, 0.875, 0.5625, 0.5625, 1.0, 0.625, 0.9375, 0.625, 0.9375, 0.5625, 1.0, 0.625, 0.6875, 0.6875, 0.6875, 0.6875, 0.75, 0.6875, 0.5625, 0.75, 0.5625, 0.75, 0.625, 0.6875, 0.625, 0.4375, 0.5, 0.5, 0.5, 0.5, 0.75, 0.4375, 0.75, 0.625, 0.625, 0.6875, 0.625, 0.6875, 0.6875, 0.625, 0.6875, 0.4375, 0.9375, 0.5, 0.9375, 0.5, 1.0, 0.4375, 1.0, 0.1875, 0.5, 0.25, 0.5, 0.25, 0.75, 0.1875, 0.75, 0.6875, 0.6875, 0.75, 0.6875, 0.75, 0.75, 0.6875, 0.75, 0.375, 0.0625, 0.625, 0.0625, 0.625, 0.125, 0.375, 0.125, 0.375, 0.3125, 0.625, 0.3125, 0.625, 0.375, 0.375, 0.375, 0.5625, 0.8125, 0.625, 0.8125, 0.625, 0.875, 0.5625, 0.875, 0.8125, 0.5625, 0.875, 0.5625, 0.875, 0.625, 0.8125, 0.625, 0.375, 0.875, 0.4375, 0.875, 0.4375, 0.9375, 0.375, 0.9375, 0.375, 0.8125, 0.4375, 0.8125, 0.4375, 0.875, 0.375, 0.875, 0.5, 0.8125, 0.5625, 0.8125, 0.5625, 0.875, 0.5, 0.875, 0.75, 0.5625, 0.8125, 0.5625, 0.8125, 0.625, 0.75, 0.625, 0.5, 0.5, 0.5625, 0.5, 0.5625, 0.75, 0.5, 0.75, 0.5, 0.9375, 0.5625, 0.9375, 0.5625, 1.0, 0.5, 1.0, 0.25, 0.5, 0.3125, 0.5, 0.3125, 0.75, 0.25, 0.75, 0.5, 0.75, 0.5625, 0.75, 0.5625, 0.8125, 0.5, 0.8125, 0.75, 0.625, 0.8125, 0.625, 0.8125, 0.6875, 0.75, 0.6875, 0.75, 0.6875, 0.8125, 0.6875, 0.8125, 0.75, 0.75, 0.75, 0.75, 0.5, 0.8125, 0.5, 0.8125, 0.5625, 0.75, 0.5625, 0.5, 0.875, 0.5625, 0.875, 0.5625, 0.9375, 0.5, 0.9375, 0.6875, 0.625, 0.75, 0.625, 0.75, 0.6875, 0.6875, 0.6875, 0.5625, 0.9375, 0.625, 0.9375, 0.5625, 1.0, 0.5625, 0.75, 0.625, 0.8125, 0.5625, 0.8125, 0.8125, 0.625, 0.875, 0.625, 0.875, 0.6875, 0.8125, 0.6875, 0.8125, 0.6875, 0.875, 0.6875, 0.8125, 0.75, 0.4375, 0.75, 0.5, 0.75, 0.5, 0.8125, 0.4375, 0.8125, 0.6875, 0.5, 0.75, 0.5, 0.75, 0.5625, 0.6875, 0.5625, 0.4375, 0.875, 0.5, 0.875, 0.5, 0.9375, 0.4375, 0.9375, 0.8125, 0.5, 0.875, 0.5625, 0.8125, 0.5625, 0.375, 0.125, 0.625, 0.125, 0.625, 0.1875, 0.375, 0.1875, 0.375, 0.375, 0.625, 0.375, 0.625, 0.4375, 0.375, 0.4375, 0.5625, 0.875, 0.625, 0.875, 0.625, 0.9375, 0.5625, 0.9375, 0.4375, 0.8125, 0.5, 0.8125, 0.5, 0.875, 0.4375, 0.875, 0.375, 0.9375, 0.4375, 0.9375, 0.4375, 1.0, 0.625, 0.5625, 0.6875, 0.5625, 0.6875, 0.625, 0.625, 0.625, 0.625, 0.5625, 0.6875, 0.5, 0.6875, 0.5625, 0.375, 0.8125, 0.4375, 0.75, 0.4375, 0.8125, 0.0, 0.0, 0.0, 0.0, 0.0, 0.0, 0.0, 0.0, 0.0, 0.0, 0.0, 0.0, 0.0, 0.0, 0.0, 0.0, 0.0, 0.0, 0.0, 0.0, 0.0, 0.0, 0.0, 0.0, 0.0, 0.0, 0.0, 0.0, 0.0, 0.0, 0.0, 0.0, 0.0, 0.0, 0.0, 0.0, 0.0, 0.0, 0.0, 0.0, 0.0, 0.0, 0.0, 0.0, 0.0, 0.0, 0.0, 0.0])
me_cubo_005.update()
me_cubo_006 = bpy.data.meshes.new('Cubo.006')
me_cubo_006.from_pydata([(-7.68, 4.62, -0.3199), (-5.014, 4.62, -0.3199), (-5.014, 3.954, -0.9865), (-7.68, 3.954, -0.9865), (-7.68, 3.954, -2.32), (-5.014, 5.287, -1.653), (-7.68, 5.287, -0.3199), (-7.68, 3.954, -0.9865), (-5.014, 5.287, -2.987), (-5.014, 5.287, -0.3199), (-7.68, 5.287, -2.987), (-5.014, 4.62, -0.9865), (-7.68, 4.62, -0.9865), (-7.68, 5.954, -0.9865), (-5.014, 5.954, -0.9865), (-5.014, 5.287, -0.9865), (-7.68, 5.287, -0.9865), (-5.014, 3.954, -0.9865), (-5.014, 6.62, -0.9865), (-7.68, 6.62, -0.9865), (-7.68, 5.954, -0.3199), (-5.014, 5.954, -2.987), (-7.68, 5.954, -2.987), (-5.014, 5.954, -0.3199), (-7.68, 5.954, -1.653), (-5.014, 5.954, -1.653), (-5.014, 4.62, -0.3199), (-5.014, 4.62, -2.987), (-7.68, 4.62, -2.987), (-5.014, 4.62, -1.653), (-7.68, 4.62, -1.653), (-7.68, 4.62, -0.3199), (-7.68, 3.954, -1.653), (-7.68, 6.62, -1.653), (-5.014, 6.62, -1.653), (-5.014, 3.954, -1.653), (-7.68, 5.287, -1.653), (-5.014, 5.287, -2.32), (-7.68, 5.954, -2.32), (-7.68, 5.287, -2.32), (-5.014, 5.954, -2.32), (-7.68, 4.62, -2.32), (-5.014, 4.62, -2.32), (-5.014, 3.954, -2.32), (-5.014, 6.62, -2.32), (-7.68, 6.62, -2.32)], [], [(26, 31, 0, 1), (7, 17, 2, 3), (31, 7, 3, 0), (17, 26, 1, 2), (22, 38, 45), (41, 30, 36, 39), (43, 35, 32, 4), (10, 39, 38, 22), (42, 29, 35, 43), (45, 33, 34, 44), (38, 24, 33, 45), (23, 20, 6, 9), (22, 21, 8, 10), (14, 23, 9, 15), (12, 31, 6, 16), (8, 37, 42, 27), (21, 40, 37, 8), (25, 14, 15, 5), (30, 12, 16, 36), (35, 17, 7, 32), (29, 11, 17, 35), (33, 19, 18, 34), (34, 18, 14, 25), (36, 16, 13, 24), (24, 13, 19, 33), (32, 7, 12, 30), (5, 15, 11, 29), (39, 36, 24, 38), (11, 26, 17), (18, 23, 14), (16, 6, 20, 13), (13, 20, 19), (44, 34, 25, 40), (4, 32, 30, 41), (37, 5, 29, 42), (7, 31, 12), (9, 6, 31, 26), (10, 8, 27, 28), (15, 9, 26, 11), (40, 25, 5, 37), (27, 42, 43), (28, 41, 39, 10), (28, 4, 41), (21, 44, 40), (1, 3, 2), (1, 0, 3), (20, 18, 19), (20, 23, 18), (44, 21, 22), (44, 22, 45), (4, 28, 27), (4, 27, 43)])
_uv = me_cubo_006.uv_layers.new(name='MapaUV')
_uv.uv.foreach_set('vector', [0.375, 0.1875, 0.625, 0.1875, 0.625, 0.1875, 0.375, 0.1875, 0.5625, 0.75, 0.5625, 0.5, 0.5625, 0.5, 0.5625, 0.75, 0.875, 0.5625, 0.8125, 0.5, 0.8125, 0.5, 0.875, 0.5625, 0.5625, 1.0, 0.625, 0.9375, 0.625, 0.9375, 0.5625, 1.0, 0.625, 0.6875, 0.6875, 0.6875, 0.6875, 0.75, 0.6875, 0.5625, 0.75, 0.5625, 0.75, 0.625, 0.6875, 0.625, 0.4375, 0.5, 0.5, 0.5, 0.5, 0.75, 0.4375, 0.75, 0.625, 0.625, 0.6875, 0.625, 0.6875, 0.6875, 0.625, 0.6875, 0.4375, 0.9375, 0.5, 0.9375, 0.5, 1.0, 0.4375, 1.0, 0.1875, 0.5, 0.25, 0.5, 0.25, 0.75, 0.1875, 0.75, 0.6875, 0.6875, 0.75, 0.6875, 0.75, 0.75, 0.6875, 0.75, 0.375, 0.0625, 0.625, 0.0625, 0.625, 0.125, 0.375, 0.125, 0.375, 0.3125, 0.625, 0.3125, 0.625, 0.375, 0.375, 0.375, 0.5625, 0.8125, 0.625, 0.8125, 0.625, 0.875, 0.5625, 0.875, 0.8125, 0.5625, 0.875, 0.5625, 0.875, 0.625, 0.8125, 0.625, 0.375, 0.875, 0.4375, 0.875, 0.4375, 0.9375, 0.375, 0.9375, 0.375, 0.8125, 0.4375, 0.8125, 0.4375, 0.875, 0.375, 0.875, 0.5, 0.8125, 0.5625, 0.8125, 0.5625, 0.875, 0.5, 0.875, 0.75, 0.5625, 0.8125, 0.5625, 0.8125, 0.625, 0.75, 0.625, 0.5, 0.5, 0.5625, 0.5, 0.5625, 0.75, 0.5, 0.75, 0.5, 0.9375, 0.5625, 0.9375, 0.5625, 1.0, 0.5, 1.0, 0.25, 0.5, 0.3125, 0.5, 0.3125, 0.75, 0.25, 0.75, 0.5, 0.75, 0.5625, 0.75, 0.5625, 0.8125, 0.5, 0.8125, 0.75, 0.625, 0.8125, 0.625, 0.8125, 0.6875, 0.75, 0.6875, 0.75, 0.6875, 0.8125, 0.6875, 0.8125, 0.75, 0.75, 0.75, 0.75, 0.5, 0.8125, 0.5, 0.8125, 0.5625, 0.75, 0.5625, 0.5, 0.875, 0.5625, 0.875, 0.5625, 0.9375, 0.5, 0.9375, 0.6875, 0.625, 0.75, 0.625, 0.75, 0.6875, 0.6875, 0.6875, 0.5625, 0.9375, 0.625, 0.9375, 0.5625, 1.0, 0.5625, 0.75, 0.625, 0.8125, 0.5625, 0.8125, 0.8125, 0.625, 0.875, 0.625, 0.875, 0.6875, 0.8125, 0.6875, 0.8125, 0.6875, 0.875, 0.6875, 0.8125, 0.75, 0.4375, 0.75, 0.5, 0.75, 0.5, 0.8125, 0.4375, 0.8125, 0.6875, 0.5, 0.75, 0.5, 0.75, 0.5625, 0.6875, 0.5625, 0.4375, 0.875, 0.5, 0.875, 0.5, 0.9375, 0.4375, 0.9375, 0.8125, 0.5, 0.875, 0.5625, 0.8125, 0.5625, 0.375, 0.125, 0.625, 0.125, 0.625, 0.1875, 0.375, 0.1875, 0.375, 0.375, 0.625, 0.375, 0.625, 0.4375, 0.375, 0.4375, 0.5625, 0.875, 0.625, 0.875, 0.625, 0.9375, 0.5625, 0.9375, 0.4375, 0.8125, 0.5, 0.8125, 0.5, 0.875, 0.4375, 0.875, 0.375, 0.9375, 0.4375, 0.9375, 0.4375, 1.0, 0.625, 0.5625, 0.6875, 0.5625, 0.6875, 0.625, 0.625, 0.625, 0.625, 0.5625, 0.6875, 0.5, 0.6875, 0.5625, 0.375, 0.8125, 0.4375, 0.75, 0.4375, 0.8125, 0.0, 0.0, 0.0, 0.0, 0.0, 0.0, 0.0, 0.0, 0.0, 0.0, 0.0, 0.0, 0.0, 0.0, 0.0, 0.0, 0.0, 0.0, 0.0, 0.0, 0.0, 0.0, 0.0, 0.0, 0.0, 0.0, 0.0, 0.0, 0.0, 0.0, 0.0, 0.0, 0.0, 0.0, 0.0, 0.0, 0.0, 0.0, 0.0, 0.0, 0.0, 0.0, 0.0, 0.0, 0.0, 0.0, 0.0, 0.0])
me_cubo_006.update()
me_cubo_007 = bpy.data.meshes.new('Cubo.007')
me_cubo_007.from_pydata([(-1.0, -1.0, -1.0), (-1.0, -1.0, 1.0), (-1.0, 1.0, -1.0), (-1.0, 1.0, 1.0), (1.0, -1.0, -1.0), (1.0, -1.0, 1.0), (1.0, 1.0, -1.0), (1.0, 1.0, 1.0)], [], [(0, 1, 3, 2), (2, 3, 7, 6), (6, 7, 5, 4), (4, 5, 1, 0), (2, 6, 4, 0), (7, 3, 1, 5)])
_uv = me_cubo_007.uv_layers.new(name='MapaUV')
_uv.uv.foreach_set('vector', [0.375, 0.0, 0.625, 0.0, 0.625, 0.25, 0.375, 0.25, 0.375, 0.25, 0.625, 0.25, 0.625, 0.5, 0.375, 0.5, 0.375, 0.5, 0.625, 0.5, 0.625, 0.75, 0.375, 0.75, 0.375, 0.75, 0.625, 0.75, 0.625, 1.0, 0.375, 1.0, 0.125, 0.5, 0.375, 0.5, 0.375, 0.75, 0.125, 0.75, 0.625, 0.5, 0.875, 0.5, 0.875, 0.75, 0.625, 0.75])
me_cubo_007.update()
me_cubo_008 = bpy.data.meshes.new('Cubo.008')
me_cubo_008.from_pydata([(-1.0, -1.0, -1.0), (-1.0, -1.0, 1.0), (-1.0, 1.0, -1.0), (-1.0, 1.0, 1.0), (1.0, -1.0, -1.0), (1.0, -1.0, 1.0), (1.0, 1.0, -1.0), (1.0, 1.0, 1.0)], [], [(0, 1, 3, 2), (2, 3, 7, 6), (6, 7, 5, 4), (4, 5, 1, 0), (2, 6, 4, 0), (7, 3, 1, 5)])
_uv = me_cubo_008.uv_layers.new(name='MapaUV')
_uv.uv.foreach_set('vector', [0.375, 0.0, 0.625, 0.0, 0.625, 0.25, 0.375, 0.25, 0.375, 0.25, 0.625, 0.25, 0.625, 0.5, 0.375, 0.5, 0.375, 0.5, 0.625, 0.5, 0.625, 0.75, 0.375, 0.75, 0.375, 0.75, 0.625, 0.75, 0.625, 1.0, 0.375, 1.0, 0.125, 0.5, 0.375, 0.5, 0.375, 0.75, 0.125, 0.75, 0.625, 0.5, 0.875, 0.5, 0.875, 0.75, 0.625, 0.75])
me_cubo_008.update()
me_cubo_009 = bpy.data.meshes.new('Cubo.009')
me_cubo_009.from_pydata([(-1.0, -1.0, -1.0), (-1.0, -1.0, 1.0), (-1.0, 1.0, -1.0), (-1.0, 1.0, 1.0), (1.0, -1.0, -1.0), (1.0, -1.0, 1.0), (1.0, 1.0, -1.0), (1.0, 1.0, 1.0)], [], [(0, 1, 3, 2), (2, 3, 7, 6), (6, 7, 5, 4), (4, 5, 1, 0), (2, 6, 4, 0), (7, 3, 1, 5)])
_uv = me_cubo_009.uv_layers.new(name='MapaUV')
_uv.uv.foreach_set('vector', [0.375, 0.0, 0.625, 0.0, 0.625, 0.25, 0.375, 0.25, 0.375, 0.25, 0.625, 0.25, 0.625, 0.5, 0.375, 0.5, 0.375, 0.5, 0.625, 0.5, 0.625, 0.75, 0.375, 0.75, 0.375, 0.75, 0.625, 0.75, 0.625, 1.0, 0.375, 1.0, 0.125, 0.5, 0.375, 0.5, 0.375, 0.75, 0.125, 0.75, 0.625, 0.5, 0.875, 0.5, 0.875, 0.75, 0.625, 0.75])
me_cubo_009.update()
me_cubo_010 = bpy.data.meshes.new('Cubo.010')
me_cubo_010.from_pydata([(-1.0, -1.0, -1.0), (-1.0, -1.0, 1.0), (-1.0, 1.0, -1.0), (-1.0, 1.0, 1.0), (1.0, -1.0, -1.0), (1.0, -1.0, 1.0), (1.0, 1.0, -1.0), (1.0, 1.0, 1.0)], [], [(0, 1, 3, 2), (2, 3, 7, 6), (6, 7, 5, 4), (4, 5, 1, 0), (2, 6, 4, 0), (7, 3, 1, 5)])
_uv = me_cubo_010.uv_layers.new(name='MapaUV')
_uv.uv.foreach_set('vector', [0.375, 0.0, 0.625, 0.0, 0.625, 0.25, 0.375, 0.25, 0.375, 0.25, 0.625, 0.25, 0.625, 0.5, 0.375, 0.5, 0.375, 0.5, 0.625, 0.5, 0.625, 0.75, 0.375, 0.75, 0.375, 0.75, 0.625, 0.75, 0.625, 1.0, 0.375, 1.0, 0.125, 0.5, 0.375, 0.5, 0.375, 0.75, 0.125, 0.75, 0.625, 0.5, 0.875, 0.5, 0.875, 0.75, 0.625, 0.75])
me_cubo_010.update()
me_cilindro_003 = bpy.data.meshes.new('Cilindro.003')
me_cilindro_003.from_pydata([(0.0, 1.0, -1.0), (0.0, 1.0, 1.0), (0.1951, 0.9808, -1.0), (0.1951, 0.9808, 1.0), (0.3827, 0.9239, -1.0), (0.3827, 0.9239, 1.0), (0.5556, 0.8315, -1.0), (0.5556, 0.8315, 1.0), (0.7071, 0.7071, -1.0), (0.7071, 0.7071, 1.0), (0.8315, 0.5556, -1.0), (0.8315, 0.5556, 1.0), (0.9239, 0.3827, -1.0), (0.9239, 0.3827, 1.0), (0.9808, 0.1951, -1.0), (0.9808, 0.1951, 1.0), (1.0, 0.0, -1.0), (1.0, 0.0, 1.0), (0.9808, -0.1951, -1.0), (0.9808, -0.1951, 1.0), (0.9239, -0.3827, -1.0), (0.9239, -0.3827, 1.0), (0.8315, -0.5556, -1.0), (0.8315, -0.5556, 1.0), (0.7071, -0.7071, -1.0), (0.7071, -0.7071, 1.0), (0.5556, -0.8315, -1.0), (0.5556, -0.8315, 1.0), (0.3827, -0.9239, -1.0), (0.3827, -0.9239, 1.0), (0.1951, -0.9808, -1.0), (0.1951, -0.9808, 1.0), (0.0, -1.0, -1.0), (0.0, -1.0, 1.0), (-0.1951, -0.9808, -1.0), (-0.1951, -0.9808, 1.0), (-0.3827, -0.9239, -1.0), (-0.3827, -0.9239, 1.0), (-0.5556, -0.8315, -1.0), (-0.5556, -0.8315, 1.0), (-0.7071, -0.7071, -1.0), (-0.7071, -0.7071, 1.0), (-0.8315, -0.5556, -1.0), (-0.8315, -0.5556, 1.0), (-0.9239, -0.3827, -1.0), (-0.9239, -0.3827, 1.0), (-0.9808, -0.1951, -1.0), (-0.9808, -0.1951, 1.0), (-1.0, 0.0, -1.0), (-1.0, 0.0, 1.0), (-0.9808, 0.1951, -1.0), (-0.9808, 0.1951, 1.0), (-0.9239, 0.3827, -1.0), (-0.9239, 0.3827, 1.0), (-0.8315, 0.5556, -1.0), (-0.8315, 0.5556, 1.0), (-0.7071, 0.7071, -1.0), (-0.7071, 0.7071, 1.0), (-0.5556, 0.8315, -1.0), (-0.5556, 0.8315, 1.0), (-0.3827, 0.9239, -1.0), (-0.3827, 0.9239, 1.0), (-0.1951, 0.9808, -1.0), (-0.1951, 0.9808, 1.0)], [], [(0, 1, 3, 2), (2, 3, 5, 4), (4, 5, 7, 6), (6, 7, 9, 8), (8, 9, 11, 10), (10, 11, 13, 12), (12, 13, 15, 14), (14, 15, 17, 16), (16, 17, 19, 18), (18, 19, 21, 20), (20, 21, 23, 22), (22, 23, 25, 24), (24, 25, 27, 26), (26, 27, 29, 28), (28, 29, 31, 30), (30, 31, 33, 32), (32, 33, 35, 34), (34, 35, 37, 36), (36, 37, 39, 38), (38, 39, 41, 40), (40, 41, 43, 42), (42, 43, 45, 44), (44, 45, 47, 46), (46, 47, 49, 48), (48, 49, 51, 50), (50, 51, 53, 52), (52, 53, 55, 54), (54, 55, 57, 56), (56, 57, 59, 58), (58, 59, 61, 60), (3, 1, 63, 61, 59, 57, 55, 53, 51, 49, 47, 45, 43, 41, 39, 37, 35, 33, 31, 29, 27, 25, 23, 21, 19, 17, 15, 13, 11, 9, 7, 5), (60, 61, 63, 62), (62, 63, 1, 0), (0, 2, 4, 6, 8, 10, 12, 14, 16, 18, 20, 22, 24, 26, 28, 30, 32, 34, 36, 38, 40, 42, 44, 46, 48, 50, 52, 54, 56, 58, 60, 62)])
_uv = me_cilindro_003.uv_layers.new(name='MapaUV')
_uv.uv.foreach_set('vector', [1.0, 0.5, 1.0, 1.0, 0.9688, 1.0, 0.9688, 0.5, 0.9688, 0.5, 0.9688, 1.0, 0.9375, 1.0, 0.9375, 0.5, 0.9375, 0.5, 0.9375, 1.0, 0.9062, 1.0, 0.9062, 0.5, 0.9062, 0.5, 0.9062, 1.0, 0.875, 1.0, 0.875, 0.5, 0.875, 0.5, 0.875, 1.0, 0.8438, 1.0, 0.8438, 0.5, 0.8438, 0.5, 0.8438, 1.0, 0.8125, 1.0, 0.8125, 0.5, 0.8125, 0.5, 0.8125, 1.0, 0.7812, 1.0, 0.7812, 0.5, 0.7812, 0.5, 0.7812, 1.0, 0.75, 1.0, 0.75, 0.5, 0.75, 0.5, 0.75, 1.0, 0.7188, 1.0, 0.7188, 0.5, 0.7188, 0.5, 0.7188, 1.0, 0.6875, 1.0, 0.6875, 0.5, 0.6875, 0.5, 0.6875, 1.0, 0.6562, 1.0, 0.6562, 0.5, 0.6562, 0.5, 0.6562, 1.0, 0.625, 1.0, 0.625, 0.5, 0.625, 0.5, 0.625, 1.0, 0.5938, 1.0, 0.5938, 0.5, 0.5938, 0.5, 0.5938, 1.0, 0.5625, 1.0, 0.5625, 0.5, 0.5625, 0.5, 0.5625, 1.0, 0.5312, 1.0, 0.5312, 0.5, 0.5312, 0.5, 0.5312, 1.0, 0.5, 1.0, 0.5, 0.5, 0.5, 0.5, 0.5, 1.0, 0.4688, 1.0, 0.4688, 0.5, 0.4688, 0.5, 0.4688, 1.0, 0.4375, 1.0, 0.4375, 0.5, 0.4375, 0.5, 0.4375, 1.0, 0.4062, 1.0, 0.4062, 0.5, 0.4062, 0.5, 0.4062, 1.0, 0.375, 1.0, 0.375, 0.5, 0.375, 0.5, 0.375, 1.0, 0.3438, 1.0, 0.3438, 0.5, 0.3438, 0.5, 0.3438, 1.0, 0.3125, 1.0, 0.3125, 0.5, 0.3125, 0.5, 0.3125, 1.0, 0.2812, 1.0, 0.2812, 0.5, 0.2812, 0.5, 0.2812, 1.0, 0.25, 1.0, 0.25, 0.5, 0.25, 0.5, 0.25, 1.0, 0.2188, 1.0, 0.2188, 0.5, 0.2188, 0.5, 0.2188, 1.0, 0.1875, 1.0, 0.1875, 0.5, 0.1875, 0.5, 0.1875, 1.0, 0.1562, 1.0, 0.1562, 0.5, 0.1562, 0.5, 0.1562, 1.0, 0.125, 1.0, 0.125, 0.5, 0.125, 0.5, 0.125, 1.0, 0.09375, 1.0, 0.09375, 0.5, 0.09375, 0.5, 0.09375, 1.0, 0.0625, 1.0, 0.0625, 0.5, 0.2968, 0.4854, 0.25, 0.49, 0.2032, 0.4854, 0.1582, 0.4717, 0.1167, 0.4496, 0.08029, 0.4197, 0.05045, 0.3833, 0.02827, 0.3418, 0.01461, 0.2968, 0.01, 0.25, 0.01461, 0.2032, 0.02827, 0.1582, 0.05045, 0.1167, 0.08029, 0.08029, 0.1167, 0.05045, 0.1582, 0.02827, 0.2032, 0.01461, 0.25, 0.01, 0.2968, 0.01461, 0.3418, 0.02827, 0.3833, 0.05045, 0.4197, 0.08029, 0.4496, 0.1167, 0.4717, 0.1582, 0.4854, 0.2032, 0.49, 0.25, 0.4854, 0.2968, 0.4717, 0.3418, 0.4496, 0.3833, 0.4197, 0.4197, 0.3833, 0.4496, 0.3418, 0.4717, 0.0625, 0.5, 0.0625, 1.0, 0.03125, 1.0, 0.03125, 0.5, 0.03125, 0.5, 0.03125, 1.0, 0.0, 1.0, 0.0, 0.5, 0.75, 0.49, 0.7968, 0.4854, 0.8418, 0.4717, 0.8833, 0.4496, 0.9197, 0.4197, 0.9496, 0.3833, 0.9717, 0.3418, 0.9854, 0.2968, 0.99, 0.25, 0.9854, 0.2032, 0.9717, 0.1582, 0.9496, 0.1167, 0.9197, 0.08029, 0.8833, 0.05045, 0.8418, 0.02827, 0.7968, 0.01461, 0.75, 0.01, 0.7032, 0.01461, 0.6582, 0.02827, 0.6167, 0.05045, 0.5803, 0.08029, 0.5504, 0.1167, 0.5283, 0.1582, 0.5146, 0.2032, 0.51, 0.25, 0.5146, 0.2968, 0.5283, 0.3418, 0.5504, 0.3833, 0.5803, 0.4197, 0.6167, 0.4496, 0.6582, 0.4717, 0.7032, 0.4854])
me_cilindro_003.update()
me_cubo_017 = bpy.data.meshes.new('Cubo.017')
me_cubo_017.from_pydata([(-1.0, -1.0, -1.0), (-1.0, -1.0, 1.0), (-1.0, 1.0, 1.0), (1.0, -1.0, -1.0), (1.0, -1.0, 1.0), (1.0, 1.0, 1.0), (-1.0, 0.0, -1.0), (-1.0, 0.0, 1.0), (1.0, 0.0, -1.0), (1.0, 0.0, 1.0), (-1.0, -1.0, 0.0), (1.0, -1.0, 0.0), (1.0, 0.0, 0.0), (-1.0, 0.0, 0.0), (-1.0, 0.5, 1.0), (1.0, 0.5, 1.0), (1.0, 0.5, 0.0), (-1.0, 0.5, 0.0), (-1.0, 0.75, 1.0), (-1.0, 0.75, 0.0), (1.0, 0.75, 1.0), (1.0, 0.75, 0.0), (-1.0, -1.0, 0.5), (-1.0, 1.0, 0.5), (1.0, 1.0, 0.5), (1.0, -1.0, 0.5), (1.0, 0.0, 0.5), (-1.0, 0.0, 0.5), (1.0, 0.5, 0.5), (-1.0, 0.5, 0.5), (1.0, 0.75, 0.5), (-1.0, 0.75, 0.5), (1.0, -1.0, -0.5), (1.0, 0.0, -0.5), (-1.0, 0.0, -0.5), (-1.0, -1.0, -0.5), (-1.0, 0.5, -0.5), (1.0, 0.5, -0.5)], [], [(31, 18, 2, 23), (23, 2, 5, 24), (26, 9, 4, 25), (25, 4, 1, 22), (6, 8, 3, 0), (9, 7, 1, 4), (15, 14, 7, 9), (28, 15, 9, 26), (22, 1, 7, 27), (35, 10, 13, 34), (37, 16, 12, 33), (32, 11, 10, 35), (33, 12, 11, 32), (34, 13, 17, 36), (30, 20, 15, 28), (20, 18, 14, 15), (27, 7, 14, 29), (5, 2, 18, 20), (8, 6, 36, 19, 23, 24, 21, 37), (24, 5, 20, 30), (29, 14, 18, 31), (17, 29, 31, 19), (13, 27, 29, 17), (21, 30, 28, 16), (10, 22, 27, 13), (16, 28, 26, 12), (11, 25, 22, 10), (12, 26, 25, 11), (19, 31, 23), (6, 34, 36), (8, 33, 32, 3), (3, 32, 35, 0), (0, 35, 34, 6), (37, 21, 16), (21, 24, 30), (8, 37, 33), (19, 36, 17)])
_uv = me_cubo_017.uv_layers.new(name='MapaUV')
_uv.uv.foreach_set('vector', [0.5625, 0.2188, 0.625, 0.2188, 0.625, 0.25, 0.5625, 0.25, 0.5625, 0.25, 0.625, 0.25, 0.625, 0.5, 0.5625, 0.5, 0.5625, 0.625, 0.625, 0.625, 0.625, 0.75, 0.5625, 0.75, 0.5625, 0.75, 0.625, 0.75, 0.625, 1.0, 0.5625, 1.0, 0.125, 0.625, 0.375, 0.625, 0.375, 0.75, 0.125, 0.75, 0.625, 0.625, 0.875, 0.625, 0.875, 0.75, 0.625, 0.75, 0.625, 0.5625, 0.875, 0.5625, 0.875, 0.625, 0.625, 0.625, 0.5625, 0.5625, 0.625, 0.5625, 0.625, 0.625, 0.5625, 0.625, 0.5625, 0.0, 0.625, 0.0, 0.625, 0.125, 0.5625, 0.125, 0.4375, 0.0, 0.5, 0.0, 0.5, 0.125, 0.4375, 0.125, 0.4375, 0.5625, 0.5, 0.5625, 0.5, 0.625, 0.4375, 0.625, 0.4375, 0.75, 0.5, 0.75, 0.5, 1.0, 0.4375, 1.0, 0.4375, 0.625, 0.5, 0.625, 0.5, 0.75, 0.4375, 0.75, 0.4375, 0.125, 0.5, 0.125, 0.5, 0.1875, 0.4375, 0.1875, 0.5625, 0.5312, 0.625, 0.5312, 0.625, 0.5625, 0.5625, 0.5625, 0.625, 0.5312, 0.875, 0.5312, 0.875, 0.5625, 0.625, 0.5625, 0.5625, 0.125, 0.625, 0.125, 0.625, 0.1875, 0.5625, 0.1875, 0.625, 0.5, 0.875, 0.5, 0.875, 0.5312, 0.625, 0.5312, 0.375, 0.625, 0.375, 0.125, 0.4375, 0.1875, 0.5, 0.2188, 0.5625, 0.25, 0.5625, 0.5, 0.5, 0.5312, 0.4375, 0.5625, 0.5625, 0.5, 0.625, 0.5, 0.625, 0.5312, 0.5625, 0.5312, 0.5625, 0.1875, 0.625, 0.1875, 0.625, 0.2188, 0.5625, 0.2188, 0.5, 0.1875, 0.5625, 0.1875, 0.5625, 0.2188, 0.5, 0.2188, 0.5, 0.125, 0.5625, 0.125, 0.5625, 0.1875, 0.5, 0.1875, 0.5, 0.5312, 0.5625, 0.5312, 0.5625, 0.5625, 0.5, 0.5625, 0.5, 0.0, 0.5625, 0.0, 0.5625, 0.125, 0.5, 0.125, 0.5, 0.5625, 0.5625, 0.5625, 0.5625, 0.625, 0.5, 0.625, 0.5, 0.75, 0.5625, 0.75, 0.5625, 1.0, 0.5, 1.0, 0.5, 0.625, 0.5625, 0.625, 0.5625, 0.75, 0.5, 0.75, 0.5, 0.2188, 0.5625, 0.2188, 0.5625, 0.25, 0.375, 0.125, 0.4375, 0.125, 0.4375, 0.1875, 0.375, 0.625, 0.4375, 0.625, 0.4375, 0.75, 0.375, 0.75, 0.375, 0.75, 0.4375, 0.75, 0.4375, 1.0, 0.375, 1.0, 0.375, 0.0, 0.4375, 0.0, 0.4375, 0.125, 0.375, 0.125, 0.4375, 0.5625, 0.5, 0.5312, 0.5, 0.5625, 0.5, 0.5312, 0.5625, 0.5, 0.5625, 0.5312, 0.375, 0.625, 0.4375, 0.5625, 0.4375, 0.625, 0.5, 0.2188, 0.4375, 0.1875, 0.5, 0.1875])
me_cubo_017.update()
me_cube_001 = bpy.data.meshes.new('Cube.001')
me_cube_001.from_pydata([(-1.0, -1.0, -1.0), (-1.0, -1.0, 1.0), (-1.0, 1.0, -1.0), (-1.0, 1.0, 1.0), (1.0, -1.0, -1.0), (1.0, -1.0, 1.0), (1.0, 1.0, -1.0), (1.0, 1.0, 1.0)], [], [(0, 1, 3, 2), (2, 3, 7, 6), (6, 7, 5, 4), (4, 5, 1, 0), (2, 6, 4, 0), (7, 3, 1, 5)])
_uv = me_cube_001.uv_layers.new(name='UVMap')
_uv.uv.foreach_set('vector', [0.375, 0.0, 0.625, 0.0, 0.625, 0.25, 0.375, 0.25, 0.375, 0.25, 0.625, 0.25, 0.625, 0.5, 0.375, 0.5, 0.375, 0.5, 0.625, 0.5, 0.625, 0.75, 0.375, 0.75, 0.375, 0.75, 0.625, 0.75, 0.625, 1.0, 0.375, 1.0, 0.125, 0.5, 0.375, 0.5, 0.375, 0.75, 0.125, 0.75, 0.625, 0.5, 0.875, 0.5, 0.875, 0.75, 0.625, 0.75])
me_cube_001.update()
me_cubo_003 = bpy.data.meshes.new('Cubo.003')
me_cubo_003.from_pydata([(-1.0, -1.0, -1.0), (-1.0, -1.0, 1.0), (-1.0, 1.0, -1.0), (-1.0, 1.0, 1.0), (1.0, -1.0, -1.0), (1.0, -1.0, 1.0), (1.0, 1.0, -1.0), (1.0, 1.0, 1.0)], [], [(0, 1, 3, 2), (2, 3, 7, 6), (6, 7, 5, 4), (4, 5, 1, 0), (2, 6, 4, 0), (7, 3, 1, 5)])
_uv = me_cubo_003.uv_layers.new(name='MapaUV')
_uv.uv.foreach_set('vector', [0.375, 0.0, 0.625, 0.0, 0.625, 0.25, 0.375, 0.25, 0.375, 0.25, 0.625, 0.25, 0.625, 0.5, 0.375, 0.5, 0.375, 0.5, 0.625, 0.5, 0.625, 0.75, 0.375, 0.75, 0.375, 0.75, 0.625, 0.75, 0.625, 1.0, 0.375, 1.0, 0.125, 0.5, 0.375, 0.5, 0.375, 0.75, 0.125, 0.75, 0.625, 0.5, 0.875, 0.5, 0.875, 0.75, 0.625, 0.75])
me_cubo_003.update()
me_cylinder = bpy.data.meshes.new('Cylinder')
me_cylinder.from_pydata([(0.0, 1.0, -1.0), (0.0, 1.0, 1.0), (0.1951, 0.9808, -1.0), (0.1951, 0.9808, 1.0), (0.3827, 0.9239, -1.0), (0.3827, 0.9239, 1.0), (0.5556, 0.8315, -1.0), (0.5556, 0.8315, 1.0), (0.7071, 0.7071, -1.0), (0.7071, 0.7071, 1.0), (0.8315, 0.5556, -1.0), (0.8315, 0.5556, 1.0), (0.9239, 0.3827, -1.0), (0.9239, 0.3827, 1.0), (0.9808, 0.1951, -1.0), (0.9808, 0.1951, 1.0), (1.0, 0.0, -1.0), (1.0, 0.0, 1.0), (0.9808, -0.1951, -1.0), (0.9808, -0.1951, 1.0), (0.9239, -0.3827, -1.0), (0.9239, -0.3827, 1.0), (0.8315, -0.5556, -1.0), (0.8315, -0.5556, 1.0), (0.7071, -0.7071, -1.0), (0.7071, -0.7071, 1.0), (0.5556, -0.8315, -1.0), (0.5556, -0.8315, 1.0), (0.3827, -0.9239, -1.0), (0.3827, -0.9239, 1.0), (0.1951, -0.9808, -1.0), (0.1951, -0.9808, 1.0), (0.0, -1.0, -1.0), (0.0, -1.0, 1.0), (-0.1951, -0.9808, -1.0), (-0.1951, -0.9808, 1.0), (-0.3827, -0.9239, -1.0), (-0.3827, -0.9239, 1.0), (-0.5556, -0.8315, -1.0), (-0.5556, -0.8315, 1.0), (-0.7071, -0.7071, -1.0), (-0.7071, -0.7071, 1.0), (-0.8315, -0.5556, -1.0), (-0.8315, -0.5556, 1.0), (-0.9239, -0.3827, -1.0), (-0.9239, -0.3827, 1.0), (-0.9808, -0.1951, -1.0), (-0.9808, -0.1951, 1.0), (-1.0, 0.0, -1.0), (-1.0, 0.0, 1.0), (-0.9808, 0.1951, -1.0), (-0.9808, 0.1951, 1.0), (-0.9239, 0.3827, -1.0), (-0.9239, 0.3827, 1.0), (-0.8315, 0.5556, -1.0), (-0.8315, 0.5556, 1.0), (-0.7071, 0.7071, -1.0), (-0.7071, 0.7071, 1.0), (-0.5556, 0.8315, -1.0), (-0.5556, 0.8315, 1.0), (-0.3827, 0.9239, -1.0), (-0.3827, 0.9239, 1.0), (-0.1951, 0.9808, -1.0), (-0.1951, 0.9808, 1.0)], [], [(0, 1, 3, 2), (2, 3, 5, 4), (4, 5, 7, 6), (6, 7, 9, 8), (8, 9, 11, 10), (10, 11, 13, 12), (12, 13, 15, 14), (14, 15, 17, 16), (16, 17, 19, 18), (18, 19, 21, 20), (20, 21, 23, 22), (22, 23, 25, 24), (24, 25, 27, 26), (26, 27, 29, 28), (28, 29, 31, 30), (30, 31, 33, 32), (32, 33, 35, 34), (34, 35, 37, 36), (36, 37, 39, 38), (38, 39, 41, 40), (40, 41, 43, 42), (42, 43, 45, 44), (44, 45, 47, 46), (46, 47, 49, 48), (48, 49, 51, 50), (50, 51, 53, 52), (52, 53, 55, 54), (54, 55, 57, 56), (56, 57, 59, 58), (58, 59, 61, 60), (3, 1, 63, 61, 59, 57, 55, 53, 51, 49, 47, 45, 43, 41, 39, 37, 35, 33, 31, 29, 27, 25, 23, 21, 19, 17, 15, 13, 11, 9, 7, 5), (60, 61, 63, 62), (62, 63, 1, 0), (0, 2, 4, 6, 8, 10, 12, 14, 16, 18, 20, 22, 24, 26, 28, 30, 32, 34, 36, 38, 40, 42, 44, 46, 48, 50, 52, 54, 56, 58, 60, 62)])
_uv = me_cylinder.uv_layers.new(name='UVMap')
_uv.uv.foreach_set('vector', [1.0, 0.5, 1.0, 1.0, 0.9688, 1.0, 0.9688, 0.5, 0.9688, 0.5, 0.9688, 1.0, 0.9375, 1.0, 0.9375, 0.5, 0.9375, 0.5, 0.9375, 1.0, 0.9062, 1.0, 0.9062, 0.5, 0.9062, 0.5, 0.9062, 1.0, 0.875, 1.0, 0.875, 0.5, 0.875, 0.5, 0.875, 1.0, 0.8438, 1.0, 0.8438, 0.5, 0.8438, 0.5, 0.8438, 1.0, 0.8125, 1.0, 0.8125, 0.5, 0.8125, 0.5, 0.8125, 1.0, 0.7812, 1.0, 0.7812, 0.5, 0.7812, 0.5, 0.7812, 1.0, 0.75, 1.0, 0.75, 0.5, 0.75, 0.5, 0.75, 1.0, 0.7188, 1.0, 0.7188, 0.5, 0.7188, 0.5, 0.7188, 1.0, 0.6875, 1.0, 0.6875, 0.5, 0.6875, 0.5, 0.6875, 1.0, 0.6562, 1.0, 0.6562, 0.5, 0.6562, 0.5, 0.6562, 1.0, 0.625, 1.0, 0.625, 0.5, 0.625, 0.5, 0.625, 1.0, 0.5938, 1.0, 0.5938, 0.5, 0.5938, 0.5, 0.5938, 1.0, 0.5625, 1.0, 0.5625, 0.5, 0.5625, 0.5, 0.5625, 1.0, 0.5312, 1.0, 0.5312, 0.5, 0.5312, 0.5, 0.5312, 1.0, 0.5, 1.0, 0.5, 0.5, 0.5, 0.5, 0.5, 1.0, 0.4688, 1.0, 0.4688, 0.5, 0.4688, 0.5, 0.4688, 1.0, 0.4375, 1.0, 0.4375, 0.5, 0.4375, 0.5, 0.4375, 1.0, 0.4062, 1.0, 0.4062, 0.5, 0.4062, 0.5, 0.4062, 1.0, 0.375, 1.0, 0.375, 0.5, 0.375, 0.5, 0.375, 1.0, 0.3438, 1.0, 0.3438, 0.5, 0.3438, 0.5, 0.3438, 1.0, 0.3125, 1.0, 0.3125, 0.5, 0.3125, 0.5, 0.3125, 1.0, 0.2812, 1.0, 0.2812, 0.5, 0.2812, 0.5, 0.2812, 1.0, 0.25, 1.0, 0.25, 0.5, 0.25, 0.5, 0.25, 1.0, 0.2188, 1.0, 0.2188, 0.5, 0.2188, 0.5, 0.2188, 1.0, 0.1875, 1.0, 0.1875, 0.5, 0.1875, 0.5, 0.1875, 1.0, 0.1562, 1.0, 0.1562, 0.5, 0.1562, 0.5, 0.1562, 1.0, 0.125, 1.0, 0.125, 0.5, 0.125, 0.5, 0.125, 1.0, 0.09375, 1.0, 0.09375, 0.5, 0.09375, 0.5, 0.09375, 1.0, 0.0625, 1.0, 0.0625, 0.5, 0.2968, 0.4854, 0.25, 0.49, 0.2032, 0.4854, 0.1582, 0.4717, 0.1167, 0.4496, 0.08029, 0.4197, 0.05045, 0.3833, 0.02827, 0.3418, 0.01461, 0.2968, 0.01, 0.25, 0.01461, 0.2032, 0.02827, 0.1582, 0.05045, 0.1167, 0.08029, 0.08029, 0.1167, 0.05045, 0.1582, 0.02827, 0.2032, 0.01461, 0.25, 0.01, 0.2968, 0.01461, 0.3418, 0.02827, 0.3833, 0.05045, 0.4197, 0.08029, 0.4496, 0.1167, 0.4717, 0.1582, 0.4854, 0.2032, 0.49, 0.25, 0.4854, 0.2968, 0.4717, 0.3418, 0.4496, 0.3833, 0.4197, 0.4197, 0.3833, 0.4496, 0.3418, 0.4717, 0.0625, 0.5, 0.0625, 1.0, 0.03125, 1.0, 0.03125, 0.5, 0.03125, 0.5, 0.03125, 1.0, 0.0, 1.0, 0.0, 0.5, 0.75, 0.49, 0.7968, 0.4854, 0.8418, 0.4717, 0.8833, 0.4496, 0.9197, 0.4197, 0.9496, 0.3833, 0.9717, 0.3418, 0.9854, 0.2968, 0.99, 0.25, 0.9854, 0.2032, 0.9717, 0.1582, 0.9496, 0.1167, 0.9197, 0.08029, 0.8833, 0.05045, 0.8418, 0.02827, 0.7968, 0.01461, 0.75, 0.01, 0.7032, 0.01461, 0.6582, 0.02827, 0.6167, 0.05045, 0.5803, 0.08029, 0.5504, 0.1167, 0.5283, 0.1582, 0.5146, 0.2032, 0.51, 0.25, 0.5146, 0.2968, 0.5283, 0.3418, 0.5504, 0.3833, 0.5803, 0.4197, 0.6167, 0.4496, 0.6582, 0.4717, 0.7032, 0.4854])
me_cylinder.update()
me_cylinder_001 = bpy.data.meshes.new('Cylinder.001')
me_cylinder_001.from_pydata([(0.0, 1.0, -1.0), (0.0, 1.0, 1.0), (0.1951, 0.9808, -1.0), (0.1951, 0.9808, 1.0), (0.3827, 0.9239, -1.0), (0.3827, 0.9239, 1.0), (0.5556, 0.8315, -1.0), (0.5556, 0.8315, 1.0), (0.7071, 0.7071, -1.0), (0.7071, 0.7071, 1.0), (0.8315, 0.5556, -1.0), (0.8315, 0.5556, 1.0), (0.9239, 0.3827, -1.0), (0.9239, 0.3827, 1.0), (0.9808, 0.1951, -1.0), (0.9808, 0.1951, 1.0), (1.0, 0.0, -1.0), (1.0, 0.0, 1.0), (0.9808, -0.1951, -1.0), (0.9808, -0.1951, 1.0), (0.9239, -0.3827, -1.0), (0.9239, -0.3827, 1.0), (0.8315, -0.5556, -1.0), (0.8315, -0.5556, 1.0), (0.7071, -0.7071, -1.0), (0.7071, -0.7071, 1.0), (0.5556, -0.8315, -1.0), (0.5556, -0.8315, 1.0), (0.3827, -0.9239, -1.0), (0.3827, -0.9239, 1.0), (0.1951, -0.9808, -1.0), (0.1951, -0.9808, 1.0), (0.0, -1.0, -1.0), (0.0, -1.0, 1.0), (-0.1951, -0.9808, -1.0), (-0.1951, -0.9808, 1.0), (-0.3827, -0.9239, -1.0), (-0.3827, -0.9239, 1.0), (-0.5556, -0.8315, -1.0), (-0.5556, -0.8315, 1.0), (-0.7071, -0.7071, -1.0), (-0.7071, -0.7071, 1.0), (-0.8315, -0.5556, -1.0), (-0.8315, -0.5556, 1.0), (-0.9239, -0.3827, -1.0), (-0.9239, -0.3827, 1.0), (-0.9808, -0.1951, -1.0), (-0.9808, -0.1951, 1.0), (-1.0, 0.0, -1.0), (-1.0, 0.0, 1.0), (-0.9808, 0.1951, -1.0), (-0.9808, 0.1951, 1.0), (-0.9239, 0.3827, -1.0), (-0.9239, 0.3827, 1.0), (-0.8315, 0.5556, -1.0), (-0.8315, 0.5556, 1.0), (-0.7071, 0.7071, -1.0), (-0.7071, 0.7071, 1.0), (-0.5556, 0.8315, -1.0), (-0.5556, 0.8315, 1.0), (-0.3827, 0.9239, -1.0), (-0.3827, 0.9239, 1.0), (-0.1951, 0.9808, -1.0), (-0.1951, 0.9808, 1.0)], [], [(0, 1, 3, 2), (2, 3, 5, 4), (4, 5, 7, 6), (6, 7, 9, 8), (8, 9, 11, 10), (10, 11, 13, 12), (12, 13, 15, 14), (14, 15, 17, 16), (16, 17, 19, 18), (18, 19, 21, 20), (20, 21, 23, 22), (22, 23, 25, 24), (24, 25, 27, 26), (26, 27, 29, 28), (28, 29, 31, 30), (30, 31, 33, 32), (32, 33, 35, 34), (34, 35, 37, 36), (36, 37, 39, 38), (38, 39, 41, 40), (40, 41, 43, 42), (42, 43, 45, 44), (44, 45, 47, 46), (46, 47, 49, 48), (48, 49, 51, 50), (50, 51, 53, 52), (52, 53, 55, 54), (54, 55, 57, 56), (56, 57, 59, 58), (58, 59, 61, 60), (3, 1, 63, 61, 59, 57, 55, 53, 51, 49, 47, 45, 43, 41, 39, 37, 35, 33, 31, 29, 27, 25, 23, 21, 19, 17, 15, 13, 11, 9, 7, 5), (60, 61, 63, 62), (62, 63, 1, 0), (0, 2, 4, 6, 8, 10, 12, 14, 16, 18, 20, 22, 24, 26, 28, 30, 32, 34, 36, 38, 40, 42, 44, 46, 48, 50, 52, 54, 56, 58, 60, 62)])
_uv = me_cylinder_001.uv_layers.new(name='UVMap')
_uv.uv.foreach_set('vector', [1.0, 0.5, 1.0, 1.0, 0.9688, 1.0, 0.9688, 0.5, 0.9688, 0.5, 0.9688, 1.0, 0.9375, 1.0, 0.9375, 0.5, 0.9375, 0.5, 0.9375, 1.0, 0.9062, 1.0, 0.9062, 0.5, 0.9062, 0.5, 0.9062, 1.0, 0.875, 1.0, 0.875, 0.5, 0.875, 0.5, 0.875, 1.0, 0.8438, 1.0, 0.8438, 0.5, 0.8438, 0.5, 0.8438, 1.0, 0.8125, 1.0, 0.8125, 0.5, 0.8125, 0.5, 0.8125, 1.0, 0.7812, 1.0, 0.7812, 0.5, 0.7812, 0.5, 0.7812, 1.0, 0.75, 1.0, 0.75, 0.5, 0.75, 0.5, 0.75, 1.0, 0.7188, 1.0, 0.7188, 0.5, 0.7188, 0.5, 0.7188, 1.0, 0.6875, 1.0, 0.6875, 0.5, 0.6875, 0.5, 0.6875, 1.0, 0.6562, 1.0, 0.6562, 0.5, 0.6562, 0.5, 0.6562, 1.0, 0.625, 1.0, 0.625, 0.5, 0.625, 0.5, 0.625, 1.0, 0.5938, 1.0, 0.5938, 0.5, 0.5938, 0.5, 0.5938, 1.0, 0.5625, 1.0, 0.5625, 0.5, 0.5625, 0.5, 0.5625, 1.0, 0.5312, 1.0, 0.5312, 0.5, 0.5312, 0.5, 0.5312, 1.0, 0.5, 1.0, 0.5, 0.5, 0.5, 0.5, 0.5, 1.0, 0.4688, 1.0, 0.4688, 0.5, 0.4688, 0.5, 0.4688, 1.0, 0.4375, 1.0, 0.4375, 0.5, 0.4375, 0.5, 0.4375, 1.0, 0.4062, 1.0, 0.4062, 0.5, 0.4062, 0.5, 0.4062, 1.0, 0.375, 1.0, 0.375, 0.5, 0.375, 0.5, 0.375, 1.0, 0.3438, 1.0, 0.3438, 0.5, 0.3438, 0.5, 0.3438, 1.0, 0.3125, 1.0, 0.3125, 0.5, 0.3125, 0.5, 0.3125, 1.0, 0.2812, 1.0, 0.2812, 0.5, 0.2812, 0.5, 0.2812, 1.0, 0.25, 1.0, 0.25, 0.5, 0.25, 0.5, 0.25, 1.0, 0.2188, 1.0, 0.2188, 0.5, 0.2188, 0.5, 0.2188, 1.0, 0.1875, 1.0, 0.1875, 0.5, 0.1875, 0.5, 0.1875, 1.0, 0.1562, 1.0, 0.1562, 0.5, 0.1562, 0.5, 0.1562, 1.0, 0.125, 1.0, 0.125, 0.5, 0.125, 0.5, 0.125, 1.0, 0.09375, 1.0, 0.09375, 0.5, 0.09375, 0.5, 0.09375, 1.0, 0.0625, 1.0, 0.0625, 0.5, 0.2968, 0.4854, 0.25, 0.49, 0.2032, 0.4854, 0.1582, 0.4717, 0.1167, 0.4496, 0.08029, 0.4197, 0.05045, 0.3833, 0.02827, 0.3418, 0.01461, 0.2968, 0.01, 0.25, 0.01461, 0.2032, 0.02827, 0.1582, 0.05045, 0.1167, 0.08029, 0.08029, 0.1167, 0.05045, 0.1582, 0.02827, 0.2032, 0.01461, 0.25, 0.01, 0.2968, 0.01461, 0.3418, 0.02827, 0.3833, 0.05045, 0.4197, 0.08029, 0.4496, 0.1167, 0.4717, 0.1582, 0.4854, 0.2032, 0.49, 0.25, 0.4854, 0.2968, 0.4717, 0.3418, 0.4496, 0.3833, 0.4197, 0.4197, 0.3833, 0.4496, 0.3418, 0.4717, 0.0625, 0.5, 0.0625, 1.0, 0.03125, 1.0, 0.03125, 0.5, 0.03125, 0.5, 0.03125, 1.0, 0.0, 1.0, 0.0, 0.5, 0.75, 0.49, 0.7968, 0.4854, 0.8418, 0.4717, 0.8833, 0.4496, 0.9197, 0.4197, 0.9496, 0.3833, 0.9717, 0.3418, 0.9854, 0.2968, 0.99, 0.25, 0.9854, 0.2032, 0.9717, 0.1582, 0.9496, 0.1167, 0.9197, 0.08029, 0.8833, 0.05045, 0.8418, 0.02827, 0.7968, 0.01461, 0.75, 0.01, 0.7032, 0.01461, 0.6582, 0.02827, 0.6167, 0.05045, 0.5803, 0.08029, 0.5504, 0.1167, 0.5283, 0.1582, 0.5146, 0.2032, 0.51, 0.25, 0.5146, 0.2968, 0.5283, 0.3418, 0.5504, 0.3833, 0.5803, 0.4197, 0.6167, 0.4496, 0.6582, 0.4717, 0.7032, 0.4854])
me_cylinder_001.update()
me_cubo_018 = bpy.data.meshes.new('Cubo.018')
me_cubo_018.from_pydata([(10.04, -141.5, -1.0), (10.04, -141.5, 1.0), (10.04, -139.5, -1.0), (10.04, -139.5, 1.0), (12.04, -141.5, 1.0), (12.04, -139.5, 1.0)], [], [(0, 1, 3, 2), (0, 2, 5, 4), (5, 3, 1, 4), (0, 4, 1), (5, 2, 3)])
_uv = me_cubo_018.uv_layers.new(name='MapaUV')
_uv.uv.foreach_set('vector', [0.375, 0.0, 0.625, 0.0, 0.625, 0.25, 0.375, 0.25, 0.375, 1.0, 0.375, 0.25, 0.625, 0.5, 0.625, 0.75, 0.625, 0.5, 0.875, 0.5, 0.875, 0.75, 0.625, 0.75, 0.375, 1.0, 0.625, 0.75, 0.625, 1.0, 0.625, 0.5, 0.375, 0.25, 0.625, 0.25])
me_cubo_018.update()
me_cubo_019 = bpy.data.meshes.new('Cubo.019')
me_cubo_019.from_pydata([(10.04, -141.5, -1.0), (10.04, -141.5, 1.0), (10.04, -139.5, -1.0), (10.04, -139.5, 1.0), (12.04, -141.5, 1.0), (12.04, -139.5, 1.0)], [], [(0, 1, 3, 2), (0, 2, 5, 4), (5, 3, 1, 4), (0, 4, 1), (5, 2, 3)])
_uv = me_cubo_019.uv_layers.new(name='MapaUV')
_uv.uv.foreach_set('vector', [0.375, 0.0, 0.625, 0.0, 0.625, 0.25, 0.375, 0.25, 0.375, 1.0, 0.375, 0.25, 0.625, 0.5, 0.625, 0.75, 0.625, 0.5, 0.875, 0.5, 0.875, 0.75, 0.625, 0.75, 0.375, 1.0, 0.625, 0.75, 0.625, 1.0, 0.625, 0.5, 0.375, 0.25, 0.625, 0.25])
me_cubo_019.update()
me_cilindro_004 = bpy.data.meshes.new('Cilindro.004')
me_cilindro_004.from_pydata([(0.0, 1.0, -1.0), (0.0, 1.0, 1.0), (0.1951, 0.9808, -1.0), (0.1951, 0.9808, 1.0), (0.3827, 0.9239, -1.0), (0.3827, 0.9239, 1.0), (0.5556, 0.8315, -1.0), (0.5556, 0.8315, 1.0), (0.7071, 0.7071, -1.0), (0.7071, 0.7071, 1.0), (0.8315, 0.5556, -1.0), (0.8315, 0.5556, 1.0), (0.9239, 0.3827, -1.0), (0.9239, 0.3827, 1.0), (0.9808, 0.1951, -1.0), (0.9808, 0.1951, 1.0), (1.0, 0.0, -1.0), (1.0, 0.0, 1.0), (0.9808, -0.1951, -1.0), (0.9808, -0.1951, 1.0), (0.9239, -0.3827, -1.0), (0.9239, -0.3827, 1.0), (0.8315, -0.5556, -1.0), (0.8315, -0.5556, 1.0), (0.7071, -0.7071, -1.0), (0.7071, -0.7071, 1.0), (0.5556, -0.8315, -1.0), (0.5556, -0.8315, 1.0), (0.3827, -0.9239, -1.0), (0.3827, -0.9239, 1.0), (0.1951, -0.9808, -1.0), (0.1951, -0.9808, 1.0), (0.0, -1.0, -1.0), (0.0, -1.0, 1.0), (-0.1951, -0.9808, -1.0), (-0.1951, -0.9808, 1.0), (-0.3827, -0.9239, -1.0), (-0.3827, -0.9239, 1.0), (-0.5556, -0.8315, -1.0), (-0.5556, -0.8315, 1.0), (-0.7071, -0.7071, -1.0), (-0.7071, -0.7071, 1.0), (-0.8315, -0.5556, -1.0), (-0.8315, -0.5556, 1.0), (-0.9239, -0.3827, -1.0), (-0.9239, -0.3827, 1.0), (-0.9808, -0.1951, -1.0), (-0.9808, -0.1951, 1.0), (-1.0, 0.0, -1.0), (-1.0, 0.0, 1.0), (-0.9808, 0.1951, -1.0), (-0.9808, 0.1951, 1.0), (-0.9239, 0.3827, -1.0), (-0.9239, 0.3827, 1.0), (-0.8315, 0.5556, -1.0), (-0.8315, 0.5556, 1.0), (-0.7071, 0.7071, -1.0), (-0.7071, 0.7071, 1.0), (-0.5556, 0.8315, -1.0), (-0.5556, 0.8315, 1.0), (-0.3827, 0.9239, -1.0), (-0.3827, 0.9239, 1.0), (-0.1951, 0.9808, -1.0), (-0.1951, 0.9808, 1.0)], [], [(0, 1, 3, 2), (2, 3, 5, 4), (4, 5, 7, 6), (6, 7, 9, 8), (8, 9, 11, 10), (10, 11, 13, 12), (12, 13, 15, 14), (14, 15, 17, 16), (16, 17, 19, 18), (18, 19, 21, 20), (20, 21, 23, 22), (22, 23, 25, 24), (24, 25, 27, 26), (26, 27, 29, 28), (28, 29, 31, 30), (30, 31, 33, 32), (32, 33, 35, 34), (34, 35, 37, 36), (36, 37, 39, 38), (38, 39, 41, 40), (40, 41, 43, 42), (42, 43, 45, 44), (44, 45, 47, 46), (46, 47, 49, 48), (48, 49, 51, 50), (50, 51, 53, 52), (52, 53, 55, 54), (54, 55, 57, 56), (56, 57, 59, 58), (58, 59, 61, 60), (3, 1, 63, 61, 59, 57, 55, 53, 51, 49, 47, 45, 43, 41, 39, 37, 35, 33, 31, 29, 27, 25, 23, 21, 19, 17, 15, 13, 11, 9, 7, 5), (60, 61, 63, 62), (62, 63, 1, 0), (0, 2, 4, 6, 8, 10, 12, 14, 16, 18, 20, 22, 24, 26, 28, 30, 32, 34, 36, 38, 40, 42, 44, 46, 48, 50, 52, 54, 56, 58, 60, 62)])
_uv = me_cilindro_004.uv_layers.new(name='MapaUV')
_uv.uv.foreach_set('vector', [1.0, 0.5, 1.0, 1.0, 0.9688, 1.0, 0.9688, 0.5, 0.9688, 0.5, 0.9688, 1.0, 0.9375, 1.0, 0.9375, 0.5, 0.9375, 0.5, 0.9375, 1.0, 0.9062, 1.0, 0.9062, 0.5, 0.9062, 0.5, 0.9062, 1.0, 0.875, 1.0, 0.875, 0.5, 0.875, 0.5, 0.875, 1.0, 0.8438, 1.0, 0.8438, 0.5, 0.8438, 0.5, 0.8438, 1.0, 0.8125, 1.0, 0.8125, 0.5, 0.8125, 0.5, 0.8125, 1.0, 0.7812, 1.0, 0.7812, 0.5, 0.7812, 0.5, 0.7812, 1.0, 0.75, 1.0, 0.75, 0.5, 0.75, 0.5, 0.75, 1.0, 0.7188, 1.0, 0.7188, 0.5, 0.7188, 0.5, 0.7188, 1.0, 0.6875, 1.0, 0.6875, 0.5, 0.6875, 0.5, 0.6875, 1.0, 0.6562, 1.0, 0.6562, 0.5, 0.6562, 0.5, 0.6562, 1.0, 0.625, 1.0, 0.625, 0.5, 0.625, 0.5, 0.625, 1.0, 0.5938, 1.0, 0.5938, 0.5, 0.5938, 0.5, 0.5938, 1.0, 0.5625, 1.0, 0.5625, 0.5, 0.5625, 0.5, 0.5625, 1.0, 0.5312, 1.0, 0.5312, 0.5, 0.5312, 0.5, 0.5312, 1.0, 0.5, 1.0, 0.5, 0.5, 0.5, 0.5, 0.5, 1.0, 0.4688, 1.0, 0.4688, 0.5, 0.4688, 0.5, 0.4688, 1.0, 0.4375, 1.0, 0.4375, 0.5, 0.4375, 0.5, 0.4375, 1.0, 0.4062, 1.0, 0.4062, 0.5, 0.4062, 0.5, 0.4062, 1.0, 0.375, 1.0, 0.375, 0.5, 0.375, 0.5, 0.375, 1.0, 0.3438, 1.0, 0.3438, 0.5, 0.3438, 0.5, 0.3438, 1.0, 0.3125, 1.0, 0.3125, 0.5, 0.3125, 0.5, 0.3125, 1.0, 0.2812, 1.0, 0.2812, 0.5, 0.2812, 0.5, 0.2812, 1.0, 0.25, 1.0, 0.25, 0.5, 0.25, 0.5, 0.25, 1.0, 0.2188, 1.0, 0.2188, 0.5, 0.2188, 0.5, 0.2188, 1.0, 0.1875, 1.0, 0.1875, 0.5, 0.1875, 0.5, 0.1875, 1.0, 0.1562, 1.0, 0.1562, 0.5, 0.1562, 0.5, 0.1562, 1.0, 0.125, 1.0, 0.125, 0.5, 0.125, 0.5, 0.125, 1.0, 0.09375, 1.0, 0.09375, 0.5, 0.09375, 0.5, 0.09375, 1.0, 0.0625, 1.0, 0.0625, 0.5, 0.2968, 0.4854, 0.25, 0.49, 0.2032, 0.4854, 0.1582, 0.4717, 0.1167, 0.4496, 0.08029, 0.4197, 0.05045, 0.3833, 0.02827, 0.3418, 0.01461, 0.2968, 0.01, 0.25, 0.01461, 0.2032, 0.02827, 0.1582, 0.05045, 0.1167, 0.08029, 0.08029, 0.1167, 0.05045, 0.1582, 0.02827, 0.2032, 0.01461, 0.25, 0.01, 0.2968, 0.01461, 0.3418, 0.02827, 0.3833, 0.05045, 0.4197, 0.08029, 0.4496, 0.1167, 0.4717, 0.1582, 0.4854, 0.2032, 0.49, 0.25, 0.4854, 0.2968, 0.4717, 0.3418, 0.4496, 0.3833, 0.4197, 0.4197, 0.3833, 0.4496, 0.3418, 0.4717, 0.0625, 0.5, 0.0625, 1.0, 0.03125, 1.0, 0.03125, 0.5, 0.03125, 0.5, 0.03125, 1.0, 0.0, 1.0, 0.0, 0.5, 0.75, 0.49, 0.7968, 0.4854, 0.8418, 0.4717, 0.8833, 0.4496, 0.9197, 0.4197, 0.9496, 0.3833, 0.9717, 0.3418, 0.9854, 0.2968, 0.99, 0.25, 0.9854, 0.2032, 0.9717, 0.1582, 0.9496, 0.1167, 0.9197, 0.08029, 0.8833, 0.05045, 0.8418, 0.02827, 0.7968, 0.01461, 0.75, 0.01, 0.7032, 0.01461, 0.6582, 0.02827, 0.6167, 0.05045, 0.5803, 0.08029, 0.5504, 0.1167, 0.5283, 0.1582, 0.5146, 0.2032, 0.51, 0.25, 0.5146, 0.2968, 0.5283, 0.3418, 0.5504, 0.3833, 0.5803, 0.4197, 0.6167, 0.4496, 0.6582, 0.4717, 0.7032, 0.4854])
me_cilindro_004.update()
me_cubo_011 = bpy.data.meshes.new('Cubo.011')
me_cubo_011.from_pydata([(-1.0, -1.0, -1.0), (-1.0, -1.0, 1.0), (-1.0, 1.0, -1.0), (-1.0, 1.0, 1.0), (1.0, -1.0, -1.0), (1.0, -1.0, 1.0), (1.0, 1.0, -1.0), (1.0, 1.0, 1.0)], [], [(0, 1, 3, 2), (2, 3, 7, 6), (6, 7, 5, 4), (4, 5, 1, 0), (2, 6, 4, 0), (7, 3, 1, 5)])
_uv = me_cubo_011.uv_layers.new(name='MapaUV')
_uv.uv.foreach_set('vector', [0.375, 0.0, 0.625, 0.0, 0.625, 0.25, 0.375, 0.25, 0.375, 0.25, 0.625, 0.25, 0.625, 0.5, 0.375, 0.5, 0.375, 0.5, 0.625, 0.5, 0.625, 0.75, 0.375, 0.75, 0.375, 0.75, 0.625, 0.75, 0.625, 1.0, 0.375, 1.0, 0.125, 0.5, 0.375, 0.5, 0.375, 0.75, 0.125, 0.75, 0.625, 0.5, 0.875, 0.5, 0.875, 0.75, 0.625, 0.75])
me_cubo_011.update()
me_cubo_012 = bpy.data.meshes.new('Cubo.012')
me_cubo_012.from_pydata([(-1.0, -1.0, -1.0), (-1.0, -1.0, 1.0), (-1.0, 1.0, -1.0), (-1.0, 1.0, 1.0), (1.0, -1.0, -1.0), (1.0, -1.0, 1.0), (1.0, 1.0, -1.0), (1.0, 1.0, 1.0)], [], [(0, 1, 3, 2), (2, 3, 7, 6), (6, 7, 5, 4), (4, 5, 1, 0), (2, 6, 4, 0), (7, 3, 1, 5)])
_uv = me_cubo_012.uv_layers.new(name='MapaUV')
_uv.uv.foreach_set('vector', [0.375, 0.0, 0.625, 0.0, 0.625, 0.25, 0.375, 0.25, 0.375, 0.25, 0.625, 0.25, 0.625, 0.5, 0.375, 0.5, 0.375, 0.5, 0.625, 0.5, 0.625, 0.75, 0.375, 0.75, 0.375, 0.75, 0.625, 0.75, 0.625, 1.0, 0.375, 1.0, 0.125, 0.5, 0.375, 0.5, 0.375, 0.75, 0.125, 0.75, 0.625, 0.5, 0.875, 0.5, 0.875, 0.75, 0.625, 0.75])
me_cubo_012.update()
me_cubo_013 = bpy.data.meshes.new('Cubo.013')
me_cubo_013.from_pydata([(58.12, -10.3, -4.564), (58.12, 9.703, -4.564), (22.76, 9.703, 3.292), (22.76, -10.3, 3.292), (-30.27, 9.703, 7.221), (-30.27, -10.3, 7.221), (49.28, -10.3, -6.528), (13.92, 9.703, 1.328), (49.28, 9.703, -6.528), (13.92, -10.3, 1.328), (5.085, 9.703, 7.221), (5.085, -10.3, 7.221), (-3.754, -10.3, 5.257), (-3.754, 9.703, 5.257), (13.92, 9.703, 5.257), (13.92, -10.3, 5.257), (5.085, -10.3, 3.292), (5.085, 9.703, 3.292), (-21.43, -10.3, 5.257), (-21.43, 9.703, 5.257), (-12.59, -10.3, 7.221), (-12.59, 9.703, 7.221), (-39.11, -10.3, 5.257), (-39.11, 9.703, 5.257), (-30.27, 9.703, 3.292), (-30.27, -10.3, 3.292)], [], [(13, 19, 21), (8, 1, 0, 6), (1, 2, 3, 0), (8, 7, 2, 1), (20, 5, 18), (18, 12, 20), (24, 23, 4, 19), (0, 3, 9, 6), (19, 4, 21), (15, 11, 12, 16), (14, 10, 11, 15), (17, 13, 10, 14), (7, 17, 14, 2), (2, 14, 15, 3), (3, 15, 16, 9), (11, 20, 12), (5, 20, 11, 10, 21, 4), (13, 21, 10), (18, 5, 22, 25), (4, 23, 22, 5)])
_uv = me_cubo_013.uv_layers.new(name='MapaUV')
_uv.uv.foreach_set('vector', [0.5625, 0.4687, 0.5938, 0.4375, 0.5938, 0.4687, 0.3438, 0.5, 0.375, 0.5, 0.375, 0.75, 0.3438, 0.75, 0.375, 0.5, 0.5, 0.5, 0.5, 0.75, 0.375, 0.75, 0.375, 0.4688, 0.5, 0.4688, 0.5, 0.5, 0.375, 0.5, 0.5937, 0.7812, 0.625, 0.8125, 0.5937, 0.8125, 0.5937, 0.8125, 0.5625, 0.7812, 0.5937, 0.7812, 0.5937, 0.4062, 0.625, 0.4062, 0.625, 0.4375, 0.5938, 0.4375, 0.375, 0.75, 0.5, 0.75, 0.5, 0.7812, 0.375, 0.7812, 0.5938, 0.4375, 0.625, 0.4375, 0.5938, 0.4687, 0.5312, 0.75, 0.5625, 0.75, 0.5625, 0.7812, 0.5312, 0.7812, 0.5312, 0.5, 0.5625, 0.5, 0.5625, 0.75, 0.5312, 0.75, 0.5312, 0.4687, 0.5625, 0.4687, 0.5625, 0.5, 0.5312, 0.5, 0.5, 0.4688, 0.5312, 0.4687, 0.5312, 0.5, 0.5, 0.5, 0.5, 0.5, 0.5312, 0.5, 0.5312, 0.75, 0.5, 0.75, 0.5, 0.75, 0.5312, 0.75, 0.5312, 0.7812, 0.5, 0.7812, 0.5625, 0.75, 0.5937, 0.7812, 0.5625, 0.7812, 0.625, 0.8125, 0.5937, 0.7812, 0.5625, 0.75, 0.5625, 0.5, 0.5938, 0.4687, 0.625, 0.4375, 0.5625, 0.4687, 0.5938, 0.4687, 0.5625, 0.5, 0.5937, 0.8125, 0.625, 0.8125, 0.625, 0.8438, 0.5938, 0.8438, 0.6875, 0.5, 0.7188, 0.5, 0.7188, 0.75, 0.6875, 0.75])
me_cubo_013.update()
me_cubo_016 = bpy.data.meshes.new('Cubo.016')
me_cubo_016.from_pydata([(-1.0, -1.0, -1.0), (-1.0, -1.0, 1.0), (-1.0, 1.0, -1.0), (-1.0, 1.0, 1.0), (1.0, -1.0, -1.0), (1.0, -1.0, 1.0), (1.0, 1.0, -1.0), (1.0, 1.0, 1.0)], [], [(0, 1, 3, 2), (2, 3, 7, 6), (6, 7, 5, 4), (4, 5, 1, 0), (2, 6, 4, 0), (7, 3, 1, 5)])
_uv = me_cubo_016.uv_layers.new(name='MapaUV')
_uv.uv.foreach_set('vector', [0.375, 0.0, 0.625, 0.0, 0.625, 0.25, 0.375, 0.25, 0.375, 0.25, 0.625, 0.25, 0.625, 0.5, 0.375, 0.5, 0.375, 0.5, 0.625, 0.5, 0.625, 0.75, 0.375, 0.75, 0.375, 0.75, 0.625, 0.75, 0.625, 1.0, 0.375, 1.0, 0.125, 0.5, 0.375, 0.5, 0.375, 0.75, 0.125, 0.75, 0.625, 0.5, 0.875, 0.5, 0.875, 0.75, 0.625, 0.75])
me_cubo_016.update()
me_cubo_015 = bpy.data.meshes.new('Cubo.015')
me_cubo_015.from_pydata([(-1.0, -1.0, -1.0), (-1.0, -1.0, 1.0), (-1.0, 1.0, -1.0), (-1.0, 1.0, 1.0), (1.0, -1.0, -1.0), (1.0, -1.0, 1.0), (1.0, 1.0, -1.0), (1.0, 1.0, 1.0)], [], [(0, 1, 3, 2), (2, 3, 7, 6), (6, 7, 5, 4), (4, 5, 1, 0), (2, 6, 4, 0), (7, 3, 1, 5)])
_uv = me_cubo_015.uv_layers.new(name='MapaUV')
_uv.uv.foreach_set('vector', [0.375, 0.0, 0.625, 0.0, 0.625, 0.25, 0.375, 0.25, 0.375, 0.25, 0.625, 0.25, 0.625, 0.5, 0.375, 0.5, 0.375, 0.5, 0.625, 0.5, 0.625, 0.75, 0.375, 0.75, 0.375, 0.75, 0.625, 0.75, 0.625, 1.0, 0.375, 1.0, 0.125, 0.5, 0.375, 0.5, 0.375, 0.75, 0.125, 0.75, 0.625, 0.5, 0.875, 0.5, 0.875, 0.75, 0.625, 0.75])
me_cubo_015.update()
me_cubo_014 = bpy.data.meshes.new('Cubo.014')
me_cubo_014.from_pydata([(58.12, -10.3, -4.564), (58.12, 9.703, -4.564), (22.76, 9.703, 3.292), (22.76, -10.3, 3.292), (-30.27, 9.703, 7.221), (-30.27, -10.3, 7.221), (49.28, -10.3, -6.528), (13.92, 9.703, 1.328), (49.28, 9.703, -6.528), (13.92, -10.3, 1.328), (5.085, 9.703, 7.221), (5.085, -10.3, 7.221), (-3.754, -10.3, 5.257), (-3.754, 9.703, 5.257), (13.92, 9.703, 5.257), (13.92, -10.3, 5.257), (5.085, -10.3, 3.292), (5.085, 9.703, 3.292), (-21.43, -10.3, 5.257), (-21.43, 9.703, 5.257), (-12.59, -10.3, 7.221), (-12.59, 9.703, 7.221), (-39.11, -10.3, 5.257), (-39.11, 9.703, 5.257), (-30.27, 9.703, 3.292), (-30.27, -10.3, 3.292)], [], [(13, 19, 21), (8, 1, 0, 6), (1, 2, 3, 0), (8, 7, 2, 1), (20, 5, 18), (18, 12, 20), (24, 23, 4, 19), (0, 3, 9, 6), (19, 4, 21), (15, 11, 12, 16), (14, 10, 11, 15), (17, 13, 10, 14), (7, 17, 14, 2), (2, 14, 15, 3), (3, 15, 16, 9), (11, 20, 12), (5, 20, 11, 10, 21, 4), (13, 21, 10), (18, 5, 22, 25), (4, 23, 22, 5)])
_uv = me_cubo_014.uv_layers.new(name='MapaUV')
_uv.uv.foreach_set('vector', [0.5625, 0.4687, 0.5938, 0.4375, 0.5938, 0.4687, 0.3438, 0.5, 0.375, 0.5, 0.375, 0.75, 0.3438, 0.75, 0.375, 0.5, 0.5, 0.5, 0.5, 0.75, 0.375, 0.75, 0.375, 0.4688, 0.5, 0.4688, 0.5, 0.5, 0.375, 0.5, 0.5937, 0.7812, 0.625, 0.8125, 0.5937, 0.8125, 0.5937, 0.8125, 0.5625, 0.7812, 0.5937, 0.7812, 0.5937, 0.4062, 0.625, 0.4062, 0.625, 0.4375, 0.5938, 0.4375, 0.375, 0.75, 0.5, 0.75, 0.5, 0.7812, 0.375, 0.7812, 0.5938, 0.4375, 0.625, 0.4375, 0.5938, 0.4687, 0.5312, 0.75, 0.5625, 0.75, 0.5625, 0.7812, 0.5312, 0.7812, 0.5312, 0.5, 0.5625, 0.5, 0.5625, 0.75, 0.5312, 0.75, 0.5312, 0.4687, 0.5625, 0.4687, 0.5625, 0.5, 0.5312, 0.5, 0.5, 0.4688, 0.5312, 0.4687, 0.5312, 0.5, 0.5, 0.5, 0.5, 0.5, 0.5312, 0.5, 0.5312, 0.75, 0.5, 0.75, 0.5, 0.75, 0.5312, 0.75, 0.5312, 0.7812, 0.5, 0.7812, 0.5625, 0.75, 0.5937, 0.7812, 0.5625, 0.7812, 0.625, 0.8125, 0.5937, 0.7812, 0.5625, 0.75, 0.5625, 0.5, 0.5938, 0.4687, 0.625, 0.4375, 0.5625, 0.4687, 0.5938, 0.4687, 0.5625, 0.5, 0.5937, 0.8125, 0.625, 0.8125, 0.625, 0.8438, 0.5938, 0.8438, 0.6875, 0.5, 0.7188, 0.5, 0.7188, 0.75, 0.6875, 0.75])
me_cubo_014.update()
arm_esqueleto = bpy.data.armatures.new('Esqueleto')  # bones are not reproduced

# ---- objects
ob_cube = bpy.data.objects.new('Cube', me_cube)
ob_light = bpy.data.objects.new('Light', light_light)
ob_camera = bpy.data.objects.new('Camera', cam_camera)
ob_cubo = bpy.data.objects.new('Cubo', me_cubo)
ob_cubo_001 = bpy.data.objects.new('Cubo.001', me_cubo_001)
ob_cubo_002 = bpy.data.objects.new('Cubo.002', me_cubo_002)
ob_cilindro = bpy.data.objects.new('Cilindro', me_cilindro)
ob_esqueleto = bpy.data.objects.new('Esqueleto', arm_esqueleto)
ob_cilindro_001 = bpy.data.objects.new('Cilindro.001', me_cilindro_001)
ob_cilindro_002 = bpy.data.objects.new('Cilindro.002', me_cilindro_002)
ob_cubo_004 = bpy.data.objects.new('Cubo.004', me_cubo_004)
ob_cubo_005 = bpy.data.objects.new('Cubo.005', me_cubo_005)
ob_cubo_006 = bpy.data.objects.new('Cubo.006', me_cubo_006)
ob_cubo_007 = bpy.data.objects.new('Cubo.007', me_cubo_007)
ob_cubo_008 = bpy.data.objects.new('Cubo.008', me_cubo_008)
ob_cubo_009 = bpy.data.objects.new('Cubo.009', me_cubo_009)
ob_cubo_010 = bpy.data.objects.new('Cubo.010', me_cubo_010)
ob_cilindro_003 = bpy.data.objects.new('Cilindro.003', me_cilindro_003)
ob_cubo_017 = bpy.data.objects.new('Cubo.017', me_cubo_017)
ob_cube_001 = bpy.data.objects.new('Cube.001', me_cube_001)
ob_cubo_003 = bpy.data.objects.new('Cubo.003', me_cubo_003)
ob_cylinder = bpy.data.objects.new('Cylinder', me_cylinder)
ob_cylinder_001 = bpy.data.objects.new('Cylinder.001', me_cylinder_001)
ob_cubo_018 = bpy.data.objects.new('Cubo.018', me_cubo_018)
ob_cubo_019 = bpy.data.objects.new('Cubo.019', me_cubo_019)
ob_cilindro_004 = bpy.data.objects.new('Cilindro.004', me_cilindro_004)
ob_cubo_011 = bpy.data.objects.new('Cubo.011', me_cubo_011)
ob_cubo_012 = bpy.data.objects.new('Cubo.012', me_cubo_012)
ob_cubo_013 = bpy.data.objects.new('Cubo.013', me_cubo_013)
ob_cubo_016 = bpy.data.objects.new('Cubo.016', me_cubo_016)
ob_cubo_015 = bpy.data.objects.new('Cubo.015', me_cubo_015)
ob_cubo_014 = bpy.data.objects.new('Cubo.014', me_cubo_014)

# ---- transforms, parenting, visibility, modifiers, constraints
ob_cube.location = (0.0, 0.0, 0.0)
ob_cube.scale = (0.8, 5.15, 0.55)
ob_cube.lock_rotations_4d = False
ob_cube.empty_display_type = 'ARROWS'
ob_cube.lineart.crease_threshold = 0.0
ob_light.location = (4.076, 1.005, 5.904)
ob_light.rotation_euler = (0.6503, 0.05522, 1.866)
ob_light.lock_rotations_4d = False
ob_light.empty_display_type = 'ARROWS'
ob_light.color = (0.0, 0.0, 0.0, 0.0)
ob_light.lineart.crease_threshold = 0.0
ob_camera.location = (7.359, -6.926, 4.958)
ob_camera.rotation_euler = (1.109, 0.0, 0.8149)
ob_camera.lock_rotations_4d = False
ob_camera.empty_display_type = 'ARROWS'
ob_camera.color = (0.0, 0.0, 0.0, 0.0)
ob_camera.display_type = 'WIRE'
ob_camera.lineart.crease_threshold = 0.0
ob_cubo.location = (0.0, -4.4, -0.4433)
ob_cubo.scale = (0.85, 0.08, 0.16)
ob_cubo_001.location = (0.0, -0.015, -0.4317)
ob_cubo_001.scale = (0.85, 0.08, 0.16)
ob_cubo_002.location = (0.0, 5.054, -0.4507)
ob_cubo_002.scale = (0.85, 0.08, 0.16)
ob_cilindro.location = (0.8153, -2.624, 0.346)
ob_cilindro.rotation_euler = (0.0, 1.571, 1.571)
ob_cilindro.scale = (0.03, 0.03, 0.81)
ob_esqueleto.location = (5.707, 0.0, 0.0)
ob_cilindro_001.location = (0.2, 0.0, 0.58)
ob_cilindro_001.rotation_euler = (0.0, 1.571, 1.571)
ob_cilindro_001.scale = (0.03, 0.03, 4.61)
ob_cilindro_002.location = (-0.2, 0.0, 0.58)
ob_cilindro_002.rotation_euler = (0.0, 1.571, 1.571)
ob_cilindro_002.scale = (0.03, 0.03, 4.61)
ob_cubo_004.location = (0.7816, -4.671, 0.7487)
ob_cubo_004.scale = (0.02, 0.2, 0.2)
ob_cubo_005.location = (2.285, -6.869, 1.734)
ob_cubo_005.scale = (0.36, 0.45, 0.4)
_m = ob_cubo_005.modifiers.new('Boolean', 'BOOLEAN')
_m.object = ob_cilindro_001
_m = ob_cubo_005.modifiers.new('Boolean.001', 'BOOLEAN')
_m.object = ob_cilindro_002
ob_cubo_006.location = (2.285, -0.4156, 1.734)
ob_cubo_006.scale = (0.36, 0.45, 0.4)
_m = ob_cubo_006.modifiers.new('Boolean', 'BOOLEAN')
_m.object = ob_cilindro_001
_m = ob_cubo_006.modifiers.new('Boolean.001', 'BOOLEAN')
_m.object = ob_cilindro_002
ob_cubo_007.location = (0.7071, 1.698, 0.9428)
ob_cubo_007.scale = (0.25, 0.25, 0.18)
ob_cubo_008.location = (0.7047, 2.102, 0.986)
ob_cubo_008.rotation_euler = (0.0, 0.0, 1.571)
ob_cubo_008.scale = (0.03, 0.13, 0.04)
_m = ob_cubo_008.modifiers.new('Array', 'ARRAY')
_m.count = 6
_m.relative_offset_displace = (5.9, 0.0, 0.0)
ob_cubo_009.location = (0.6149, 2.91, 0.986)
ob_cubo_009.scale = (0.02, 1.0, 0.03)
ob_cubo_010.location = (0.8077, 2.91, 0.986)
ob_cubo_010.scale = (0.02, 1.0, 0.03)
ob_cilindro_003.location = (0.5578, 2.102, 1.033)
ob_cilindro_003.scale = (0.03, 0.03, 0.09)
_m = ob_cilindro_003.modifiers.new('Array', 'ARRAY')
_m.count = 6
_m.relative_offset_displace = (0.0, 5.9, 0.0)
ob_cubo_017.location = (0.7127, 2.409, 0.8606)
ob_cubo_017.scale = (0.12, 0.45, 0.08)
ob_cube_001.location = (0.8132, -2.366, 0.6243)
ob_cube_001.rotation_euler = (0.0, -0.7854, 0.0)
ob_cube_001.scale = (0.01, 0.27, 0.16)
ob_cubo_003.location = (0.9791, -2.366, 0.4076)
ob_cubo_003.scale = (0.18, 0.3, 0.15)
_m = ob_cubo_003.modifiers.new('Booleana', 'BOOLEAN')
_m.object = ob_cilindro
ob_cylinder.location = (0.9812, -2.587, 0.5616)
ob_cylinder.scale = (0.03, 0.03, 0.01)
_m = ob_cylinder.modifiers.new('Array', 'ARRAY')
_m.count = 4
_m.relative_offset_displace = (0.0, 2.4, 0.0)
ob_cylinder_001.location = (1.101, -2.587, 0.5616)
ob_cylinder_001.scale = (0.03, 0.03, 0.01)
_m = ob_cylinder_001.modifiers.new('Array', 'ARRAY')
_m.count = 4
_m.relative_offset_displace = (0.0, 2.4, 0.0)
ob_cubo_018.location = (0.152, -0.6655, 0.4077)
ob_cubo_018.scale = (0.1, 0.01, 0.15)
ob_cubo_019.location = (0.152, -1.254, 0.4077)
ob_cubo_019.scale = (0.1, 0.01, 0.15)
ob_cilindro_004.location = (1.293, -2.363, 0.5285)
ob_cilindro_004.rotation_euler = (0.0, 1.571, 1.571)
ob_cilindro_004.scale = (0.02, 0.02, 0.29)
ob_cubo_011.location = (-0.4937, -4.51, 1.754)
ob_cubo_011.scale = (0.02, 0.1, 0.28)
ob_cubo_012.location = (0.07459, -4.51, 1.984)
ob_cubo_012.rotation_euler = (0.0, 1.571, 0.0)
ob_cubo_012.scale = (0.05, 0.1, 0.55)
ob_cubo_013.location = (0.3513, -3.926, 1.847)
ob_cubo_013.rotation_euler = (0.0, 0.7854, 0.0)
ob_cubo_013.scale = (0.01149, 0.07044, 0.04596)
ob_cubo_016.location = (-0.4937, 1.851, 1.754)
ob_cubo_016.scale = (0.02, 0.1, 0.28)
ob_cubo_015.location = (0.07459, 1.851, 1.984)
ob_cubo_015.rotation_euler = (0.0, 1.571, 0.0)
ob_cubo_015.scale = (0.05, 0.1, 0.55)
ob_cubo_014.location = (0.3513, 2.435, 1.847)
ob_cubo_014.rotation_euler = (0.0, 0.7854, 0.0)
ob_cubo_014.scale = (0.01149, 0.07044, 0.04596)

# ---- collection membership
col_collection.objects.link(ob_cube)
col_collection.objects.link(ob_light)
col_collection.objects.link(ob_camera)
col_collection.objects.link(ob_cubo)
col_collection.objects.link(ob_cubo_001)
col_collection.objects.link(ob_cubo_002)
col_collection.objects.link(ob_cilindro)
col_collection.objects.link(ob_esqueleto)
col_collection.objects.link(ob_cilindro_001)
col_collection.objects.link(ob_cilindro_002)
col_collection.objects.link(ob_cubo_004)
col_1ra_cabeza.objects.link(ob_cubo_005)
col_2da_cabeza.objects.link(ob_cubo_006)
col_2da_cabeza.objects.link(ob_cubo_007)
col_2da_cabeza.objects.link(ob_cubo_008)
col_2da_cabeza.objects.link(ob_cubo_009)
col_2da_cabeza.objects.link(ob_cubo_010)
col_2da_cabeza.objects.link(ob_cilindro_003)
col_2da_cabeza.objects.link(ob_cubo_017)
col_mando.objects.link(ob_cube_001)
col_mando.objects.link(ob_cubo_003)
col_mando.objects.link(ob_cylinder)
col_mando.objects.link(ob_cylinder_001)
col_mando.objects.link(ob_cubo_018)
col_mando.objects.link(ob_cubo_019)
col_mando.objects.link(ob_cilindro_004)
col_1ra_seguridad.objects.link(ob_cubo_011)
col_1ra_seguridad.objects.link(ob_cubo_012)
col_1ra_seguridad.objects.link(ob_cubo_013)
col_1da_seguridad.objects.link(ob_cubo_016)
col_1da_seguridad.objects.link(ob_cubo_015)
col_1da_seguridad.objects.link(ob_cubo_014)

# ---- scene / render settings (as saved in the file)
scene.camera = ob_camera
scene.frame_start = 1; scene.frame_end = 250; scene.frame_set(1)
scene.render.engine = 'BLENDER_EEVEE_NEXT'
bpy.context.view_layer.update()
